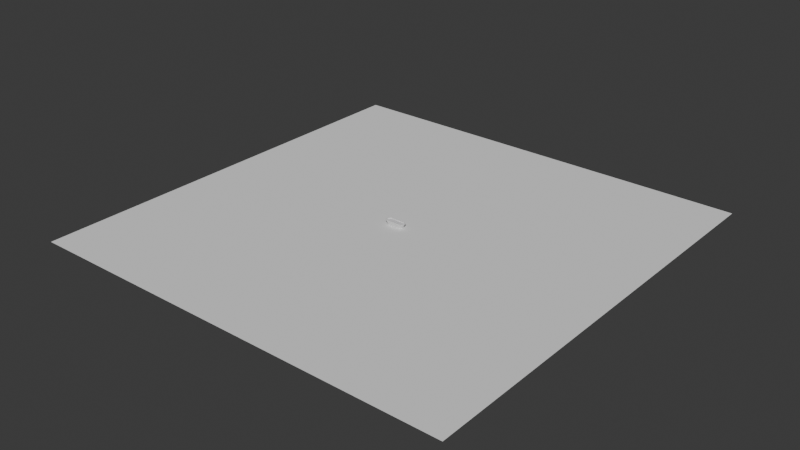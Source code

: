 # Source: dicepoker.blend  (saved by Blender 4.2.66; exported with 4.5.12 LTS)
import bpy
from mathutils import Matrix  # noqa: F401  (used for matrix-valued properties, if any)

bpy.ops.wm.read_factory_settings(use_empty=True)
scene = bpy.context.scene
scene.name = 'Scene'

# ---- collections
col_collection = bpy.data.collections.new('Collection'); scene.collection.children.link(col_collection)

# ---- materials (node trees are filled in below, after node groups)
mat_wood = bpy.data.materials.new('wood')
mat_felt = bpy.data.materials.new('felt')

# ---- material node trees
mat_wood.use_nodes = True; mat_wood.node_tree.nodes.clear()
_N = mat_wood.node_tree.nodes; _L = mat_wood.node_tree.links
n0 = _N.new('ShaderNodeBsdfPrincipled'); n0.name = 'Principled BSDF'; n0.location = (10, 300)
n1 = _N.new('ShaderNodeOutputMaterial'); n1.name = 'Material Output'; n1.location = (300, 300)
_L.new(n0.outputs[0], n1.inputs[0])
n1.is_active_output = True
mat_felt.use_nodes = True; mat_felt.node_tree.nodes.clear()
_N = mat_felt.node_tree.nodes; _L = mat_felt.node_tree.links
n0 = _N.new('ShaderNodeBsdfPrincipled'); n0.name = 'Principled BSDF'; n0.location = (10, 300)
n0.inputs[0].default_value = (0.7905, 0.7803, 0.8007, 1.0)
n1 = _N.new('ShaderNodeOutputMaterial'); n1.name = 'Material Output'; n1.location = (300, 300)
_L.new(n0.outputs[0], n1.inputs[0])
n1.is_active_output = True

# ---- world
world_world = bpy.data.worlds.new('World'); scene.world = world_world
world_world.use_nodes = True; world_world.node_tree.nodes.clear()
_N = world_world.node_tree.nodes; _L = world_world.node_tree.links
n0 = _N.new('ShaderNodeOutputWorld'); n0.name = 'World Output'; n0.location = (300, 300)
n1 = _N.new('ShaderNodeBackground'); n1.name = 'Background'; n1.location = (10, 300)
n1.inputs[0].default_value = (0.05088, 0.05088, 0.05088, 1.0)
_L.new(n1.outputs[0], n0.inputs[0])
n0.is_active_output = True
world_world.color = (0.05088, 0.05088, 0.05088)
world_world.sun_shadow_jitter_overblur = 0.0

# ---- meshes
me_circle_004 = bpy.data.meshes.new('Circle.004')
me_circle_004.from_pydata([(5.484e-05, 1.0, 0.07747), (-2.885, 0.9812, 0.08054), (-3.008, 0.9577, 0.08054), (-3.128, 0.9189, 0.08054), (-3.241, 0.8654, 0.08054), (-3.347, 0.7981, 0.08054), (-3.444, 0.7181, 0.08054), (-3.53, 0.6265, 0.08054), (-3.604, 0.5249, 0.08054), (-3.664, 0.4149, 0.08054), (-3.71, 0.2981, 0.08054), (-3.742, 0.1765, 0.08054), (-3.757, 0.05189, 0.08054), (-3.757, -0.07369, 0.08054), (-3.742, -0.1983, 0.08054), (-3.71, -0.3199, 0.08054), (-3.664, -0.4367, 0.08054), (-3.604, -0.5467, 0.08054), (-3.53, -0.6483, 0.08054), (-3.444, -0.7399, 0.08054), (-3.347, -0.8199, 0.08054), (-3.241, -0.8872, 0.08054), (-3.128, -0.9407, 0.08054), (-3.008, -0.9795, 0.08054), (-2.885, -1.003, 0.08054), (5.484e-05, -1.0, 0.07747), (0.1254, -0.9921, 0.07747), (0.2487, -0.9686, 0.07747), (0.3682, -0.9298, 0.07747), (0.4818, -0.8763, 0.07747), (0.5878, -0.809, 0.07747), (0.6846, -0.729, 0.07747), (0.7706, -0.6374, 0.07747), (0.8444, -0.5358, 0.07747), (0.9049, -0.4258, 0.07747), (0.9511, -0.309, 0.07747), (0.9823, -0.1874, 0.07747), (0.9981, -0.06279, 0.07747), (0.9981, 0.06279, 0.07747), (0.9823, 0.1874, 0.07747), (0.9511, 0.309, 0.07747), (0.9049, 0.4258, 0.07747), (0.8444, 0.5358, 0.07747), (0.7706, 0.6374, 0.07747), (0.6846, 0.729, 0.07747), (0.5878, 0.809, 0.07747), (0.4818, 0.8763, 0.07747), (0.3682, 0.9298, 0.07747), (0.2487, 0.9686, 0.07747), (0.1254, 0.9921, 0.07747), (5.484e-05, 1.0, 0.07747), (-2.885, 0.9812, 0.08054), (-3.008, 0.9577, 0.08054), (-3.128, 0.9189, 0.08054), (-3.241, 0.8654, 0.08054), (-3.347, 0.7981, 0.08054), (-3.444, 0.7181, 0.08054), (-3.53, 0.6265, 0.08054), (-3.604, 0.5249, 0.08054), (-3.664, 0.4149, 0.08054), (-3.71, 0.2981, 0.08054), (-3.742, 0.1765, 0.08054), (-3.757, 0.05189, 0.08054), (-3.757, -0.07369, 0.08054), (-3.742, -0.1983, 0.08054), (-3.71, -0.3199, 0.08054), (-3.664, -0.4367, 0.08054), (-3.604, -0.5467, 0.08054), (-3.53, -0.6483, 0.08054), (-3.444, -0.7399, 0.08054), (-3.347, -0.8199, 0.08054), (-3.241, -0.8872, 0.08054), (-3.128, -0.9407, 0.08054), (-3.008, -0.9795, 0.08054), (-2.885, -1.003, 0.08054), (5.484e-05, -1.0, 0.07747), (0.1254, -0.9921, 0.07747), (0.2487, -0.9686, 0.07747), (0.3682, -0.9298, 0.07747), (0.4818, -0.8763, 0.07747), (0.5878, -0.809, 0.07747), (0.6846, -0.729, 0.07747), (0.7706, -0.6374, 0.07747), (0.8444, -0.5358, 0.07747), (0.9049, -0.4258, 0.07747), (0.9511, -0.309, 0.07747), (0.9823, -0.1874, 0.07747), (0.9981, -0.06279, 0.07747), (0.9981, 0.06279, 0.07747), (0.9823, 0.1874, 0.07747), (0.9511, 0.309, 0.07747), (0.9049, 0.4258, 0.07747), (0.8444, 0.5358, 0.07747), (0.7706, 0.6374, 0.07747), (0.6846, 0.729, 0.07747), (0.5878, 0.809, 0.07747), (0.4818, 0.8763, 0.07747), (0.3682, 0.9298, 0.07747), (0.2487, 0.9686, 0.07747), (0.1254, 0.9921, 0.07747), (-2.87, 0.831, 0.08053), (-0.004179, 0.8497, 0.07747), (-2.971, 0.8118, 0.08051), (-3.072, 0.7789, 0.0805), (-3.169, 0.7335, 0.08049), (-3.259, 0.6763, 0.08047), (-3.341, 0.6083, 0.08046), (-3.414, 0.5305, 0.08046), (-3.477, 0.4442, 0.08045), (-3.528, 0.3508, 0.08044), (-3.567, 0.2516, 0.08044), (-3.594, 0.1483, 0.08043), (-3.607, 0.04243, 0.08043), (-3.607, -0.06424, 0.08043), (-3.594, -0.1701, 0.08043), (-3.567, -0.2734, 0.08044), (-3.528, -0.3726, 0.08044), (-3.477, -0.4661, 0.08045), (-3.414, -0.5524, 0.08046), (-3.341, -0.6301, 0.08046), (-3.259, -0.6981, 0.08047), (-3.169, -0.7553, 0.08049), (-3.072, -0.8007, 0.0805), (-2.971, -0.8337, 0.08051), (-2.871, -0.8527, 0.08053), (-0.004746, -0.8497, 0.07747), (0.1065, -0.8427, 0.07748), (0.2113, -0.8227, 0.0775), (0.3128, -0.7898, 0.07751), (0.4093, -0.7444, 0.07752), (0.4993, -0.6872, 0.07753), (0.5815, -0.6192, 0.07754), (0.6546, -0.5415, 0.07755), (0.7173, -0.4552, 0.07756), (0.7686, -0.3617, 0.07757), (0.8079, -0.2625, 0.07757), (0.8344, -0.1592, 0.07758), (0.8478, -0.05334, 0.07758), (0.8478, 0.05334, 0.07758), (0.8344, 0.1592, 0.07758), (0.8079, 0.2625, 0.07757), (0.7686, 0.3617, 0.07757), (0.7173, 0.4552, 0.07756), (0.6546, 0.5415, 0.07755), (0.5815, 0.6192, 0.07754), (0.4993, 0.6872, 0.07753), (0.4093, 0.7444, 0.07752), (0.3128, 0.7898, 0.07751), (0.2113, 0.8227, 0.0775), (0.1065, 0.8427, 0.07748), (-3.325, 0.7413, 1.323), (-3.404, 0.7263, 1.323), (-3.495, 0.6967, 1.323), (-3.581, 0.6559, 1.323), (-3.662, 0.6045, 1.322), (-3.736, 0.5435, 1.322), (-3.802, 0.4736, 1.322), (-3.858, 0.3961, 1.322), (-3.904, 0.3121, 1.322), (-3.939, 0.2231, 1.322), (-3.963, 0.1303, 1.322), (-3.975, 0.0352, 1.322), (-3.975, -0.06061, 1.322), (-3.963, -0.1557, 1.322), (-3.939, -0.2485, 1.322), (-3.904, -0.3375, 1.322), (-3.858, -0.4215, 1.322), (-3.802, -0.499, 1.322), (-3.736, -0.5689, 1.322), (-3.662, -0.6299, 1.322), (-3.581, -0.6813, 1.323), (-3.495, -0.7221, 1.323), (-3.404, -0.7517, 1.323), (-3.327, -0.7663, 1.323), (0.4038, -0.7624, 1.319), (0.5171, -0.7553, 1.319), (0.6112, -0.7373, 1.319), (0.7023, -0.7077, 1.319), (0.789, -0.6669, 1.319), (0.8699, -0.6156, 1.319), (0.9437, -0.5545, 1.319), (1.009, -0.4847, 1.319), (1.066, -0.4071, 1.319), (1.112, -0.3232, 1.319), (1.147, -0.2341, 1.319), (1.171, -0.1413, 1.319), (1.183, -0.04624, 1.319), (1.183, 0.04957, 1.319), (1.171, 0.1446, 1.319), (1.147, 0.2374, 1.319), (1.112, 0.3265, 1.319), (1.066, 0.4105, 1.319), (1.009, 0.488, 1.319), (0.9437, 0.5578, 1.319), (0.8699, 0.6189, 1.319), (0.789, 0.6702, 1.319), (0.7023, 0.711, 1.319), (0.6112, 0.7406, 1.319), (0.5171, 0.7586, 1.319), (0.4059, 0.7656, 1.319), (-3.325, 0.7413, 1.128), (-3.404, 0.7263, 1.128), (-3.495, 0.6967, 1.128), (-3.582, 0.6559, 1.128), (-3.662, 0.6045, 1.127), (-3.736, 0.5435, 1.127), (-3.802, 0.4736, 1.127), (-3.858, 0.3961, 1.127), (-3.904, 0.3121, 1.127), (-3.94, 0.2231, 1.127), (-3.963, 0.1303, 1.127), (-3.975, 0.0352, 1.127), (-3.975, -0.06061, 1.127), (-3.963, -0.1557, 1.127), (-3.94, -0.2485, 1.127), (-3.904, -0.3375, 1.127), (-3.858, -0.4215, 1.127), (-3.802, -0.499, 1.127), (-3.736, -0.5689, 1.127), (-3.662, -0.6299, 1.127), (-3.582, -0.6813, 1.128), (-3.495, -0.7221, 1.128), (-3.404, -0.7517, 1.128), (-3.327, -0.7663, 1.128), (0.4036, -0.7624, 1.124), (0.5169, -0.7553, 1.124), (0.6111, -0.7373, 1.124), (0.7022, -0.7077, 1.124), (0.7889, -0.6669, 1.124), (0.8698, -0.6156, 1.124), (0.9436, -0.5545, 1.124), (1.009, -0.4847, 1.124), (1.065, -0.4071, 1.124), (1.112, -0.3232, 1.124), (1.147, -0.2341, 1.124), (1.171, -0.1413, 1.124), (1.183, -0.04624, 1.124), (1.183, 0.04957, 1.124), (1.171, 0.1446, 1.124), (1.147, 0.2374, 1.124), (1.112, 0.3265, 1.124), (1.065, 0.4105, 1.124), (1.009, 0.488, 1.124), (0.9436, 0.5578, 1.124), (0.8698, 0.6189, 1.124), (0.7889, 0.6702, 1.124), (0.7022, 0.711, 1.124), (0.6111, 0.7406, 1.124), (0.5169, 0.7586, 1.124), (0.4057, 0.7656, 1.124), (-3.335, 1.083, 1.261), (-3.353, 1.031, 1.323), (-3.347, 1.081, 1.292), (-3.353, 1.062, 1.314), (0.414, 1.055, 1.319), (0.3949, 1.108, 1.257), (0.4121, 1.086, 1.31), (0.4051, 1.105, 1.288), (-3.466, 1.058, 1.261), (-3.476, 1.007, 1.323), (-3.477, 1.056, 1.292), (-3.481, 1.037, 1.314), (-3.599, 1.015, 1.261), (-3.602, 0.9664, 1.323), (-3.609, 1.013, 1.292), (-3.61, 0.9954, 1.314), (-3.724, 0.9564, 1.262), (-3.721, 0.91, 1.323), (-3.734, 0.9544, 1.292), (-3.733, 0.9374, 1.314), (-3.842, 0.8821, 1.262), (-3.833, 0.8392, 1.323), (-3.852, 0.8802, 1.292), (-3.848, 0.8645, 1.315), (-3.949, 0.7937, 1.263), (-3.935, 0.7549, 1.323), (-3.958, 0.7919, 1.293), (-3.953, 0.7777, 1.315), (-4.044, 0.6925, 1.263), (-4.025, 0.6585, 1.323), (-4.053, 0.6909, 1.293), (-4.046, 0.6785, 1.315), (-4.126, 0.5801, 1.264), (-4.103, 0.5515, 1.323), (-4.135, 0.5788, 1.293), (-4.127, 0.5683, 1.315), (-4.193, 0.4584, 1.264), (-4.167, 0.4356, 1.323), (-4.202, 0.4573, 1.293), (-4.192, 0.449, 1.315), (-4.245, 0.3293, 1.264), (-4.215, 0.3127, 1.323), (-4.253, 0.3285, 1.293), (-4.242, 0.3224, 1.315), (-4.279, 0.1947, 1.264), (-4.248, 0.1846, 1.323), (-4.288, 0.1942, 1.293), (-4.276, 0.1905, 1.315), (-4.297, 0.05685, 1.264), (-4.265, 0.05341, 1.323), (-4.305, 0.05665, 1.293), (-4.293, 0.05539, 1.315), (-4.297, -0.08209, 1.264), (-4.265, -0.07882, 1.323), (-4.305, -0.08198, 1.294), (-4.293, -0.08078, 1.315), (-4.279, -0.2199, 1.264), (-4.248, -0.21, 1.323), (-4.288, -0.2195, 1.293), (-4.276, -0.2159, 1.315), (-4.245, -0.3545, 1.264), (-4.215, -0.3381, 1.323), (-4.253, -0.3538, 1.293), (-4.242, -0.3478, 1.315), (-4.193, -0.4837, 1.264), (-4.167, -0.461, 1.323), (-4.202, -0.4827, 1.293), (-4.192, -0.4744, 1.315), (-4.126, -0.6054, 1.264), (-4.103, -0.5769, 1.323), (-4.135, -0.6041, 1.293), (-4.127, -0.5937, 1.315), (-4.044, -0.7177, 1.263), (-4.025, -0.6839, 1.323), (-4.053, -0.7162, 1.293), (-4.046, -0.7039, 1.315), (-3.949, -0.8189, 1.263), (-3.935, -0.7803, 1.323), (-3.958, -0.8172, 1.293), (-3.953, -0.8031, 1.315), (-3.842, -0.9074, 1.262), (-3.833, -0.8646, 1.323), (-3.852, -0.9055, 1.292), (-3.848, -0.8899, 1.315), (-3.724, -0.9817, 1.262), (-3.721, -0.9355, 1.323), (-3.734, -0.9798, 1.292), (-3.733, -0.9628, 1.314), (-3.599, -1.041, 1.261), (-3.602, -0.9918, 1.323), (-3.609, -1.039, 1.292), (-3.61, -1.021, 1.314), (-3.466, -1.084, 1.261), (-3.476, -1.033, 1.323), (-3.477, -1.082, 1.292), (-3.481, -1.063, 1.314), (-3.336, -1.108, 1.261), (-3.354, -1.056, 1.323), (-3.347, -1.106, 1.292), (-3.354, -1.087, 1.314), (0.3942, -1.104, 1.257), (0.413, -1.052, 1.319), (0.4044, -1.102, 1.288), (0.4113, -1.083, 1.31), (0.539, -1.095, 1.257), (0.5534, -1.043, 1.319), (0.5493, -1.093, 1.288), (0.5545, -1.074, 1.31), (0.6755, -1.069, 1.257), (0.6833, -1.018, 1.319), (0.6854, -1.067, 1.288), (0.6883, -1.049, 1.31), (0.8076, -1.026, 1.257), (0.8091, -0.9774, 1.319), (0.8173, -1.024, 1.288), (0.8178, -1.006, 1.311), (0.9334, -0.9674, 1.258), (0.9288, -0.9211, 1.319), (0.9427, -0.9654, 1.288), (0.941, -0.9485, 1.311), (1.051, -0.8931, 1.258), (1.04, -0.8502, 1.319), (1.06, -0.8912, 1.288), (1.056, -0.8755, 1.311), (1.158, -0.8046, 1.259), (1.142, -0.7659, 1.319), (1.167, -0.8029, 1.289), (1.161, -0.7888, 1.311), (1.253, -0.7034, 1.259), (1.233, -0.6695, 1.319), (1.262, -0.7019, 1.289), (1.254, -0.6895, 1.311), (1.335, -0.5911, 1.259), (1.311, -0.5626, 1.319), (1.343, -0.5898, 1.289), (1.334, -0.5793, 1.311), (1.402, -0.4694, 1.26), (1.374, -0.4467, 1.319), (1.41, -0.4683, 1.289), (1.4, -0.46, 1.311), (1.454, -0.3403, 1.26), (1.423, -0.3237, 1.319), (1.461, -0.3395, 1.289), (1.45, -0.3334, 1.311), (1.488, -0.2057, 1.26), (1.456, -0.1957, 1.319), (1.496, -0.2052, 1.289), (1.484, -0.2015, 1.311), (1.506, -0.06788, 1.26), (1.472, -0.06446, 1.319), (1.513, -0.06769, 1.289), (1.501, -0.06643, 1.311), (1.506, 0.07105, 1.26), (1.472, 0.06778, 1.319), (1.513, 0.07093, 1.289), (1.501, 0.06974, 1.311), (1.488, 0.2089, 1.26), (1.456, 0.199, 1.319), (1.496, 0.2085, 1.289), (1.484, 0.2048, 1.311), (1.454, 0.3434, 1.26), (1.423, 0.3271, 1.319), (1.461, 0.3427, 1.289), (1.45, 0.3367, 1.311), (1.402, 0.4726, 1.26), (1.374, 0.45, 1.319), (1.41, 0.4716, 1.289), (1.4, 0.4633, 1.311), (1.335, 0.5943, 1.259), (1.311, 0.5659, 1.319), (1.343, 0.593, 1.289), (1.334, 0.5826, 1.311), (1.253, 0.7066, 1.259), (1.233, 0.6729, 1.319), (1.262, 0.7051, 1.289), (1.254, 0.6928, 1.311), (1.158, 0.8078, 1.259), (1.142, 0.7693, 1.319), (1.167, 0.8062, 1.289), (1.161, 0.7921, 1.311), (1.051, 0.8963, 1.258), (1.04, 0.8536, 1.319), (1.06, 0.8945, 1.288), (1.056, 0.8788, 1.311), (0.9335, 0.9706, 1.258), (0.9288, 0.9244, 1.319), (0.9428, 0.9687, 1.288), (0.941, 0.9518, 1.311), (0.8077, 1.03, 1.257), (0.8091, 0.9807, 1.319), (0.8173, 1.028, 1.288), (0.8178, 1.01, 1.311), (0.6755, 1.072, 1.257), (0.6833, 1.022, 1.319), (0.6854, 1.07, 1.288), (0.6883, 1.052, 1.31), (0.539, 1.098, 1.257), (0.5534, 1.046, 1.319), (0.5493, 1.096, 1.288), (0.5545, 1.077, 1.31), (5.589e-05, 1.0, 0.07896), (-0.002224, 0.921, 3.509e-06), (-7.025e-05, 0.9961, 0.05456), (-0.0004018, 0.9849, 0.03255), (-0.0009063, 0.9674, 0.01508), (-0.001534, 0.9454, 0.003867), (-2.877, 0.9023, 0.002603), (-2.885, 0.9812, 0.08202), (-2.879, 0.9267, 0.006611), (-2.882, 0.9487, 0.01795), (-2.883, 0.9661, 0.03553), (-2.884, 0.9773, 0.0576), (-2.988, 0.8811, 0.003056), (-3.008, 0.9577, 0.08202), (-2.995, 0.9047, 0.006924), (-3.0, 0.9261, 0.01814), (-3.004, 0.943, 0.03561), (-3.007, 0.9539, 0.05762), (-3.098, 0.8453, 0.003049), (-3.128, 0.9189, 0.08202), (-3.107, 0.868, 0.006919), (-3.116, 0.8886, 0.01814), (-3.122, 0.9048, 0.03561), (-3.126, 0.9153, 0.05762), (-3.203, 0.7961, 0.003043), (-3.241, 0.8654, 0.08202), (-3.215, 0.8175, 0.006915), (-3.226, 0.8368, 0.01814), (-3.234, 0.8522, 0.03561), (-3.239, 0.862, 0.05762), (-3.301, 0.7341, 0.003037), (-3.347, 0.7981, 0.08202), (-3.315, 0.7539, 0.00691), (-3.328, 0.7717, 0.01813), (-3.338, 0.7859, 0.03561), (-3.345, 0.795, 0.05762), (-3.39, 0.6604, 0.003031), (-3.444, 0.7181, 0.08202), (-3.407, 0.6782, 0.006907), (-3.422, 0.6943, 0.01813), (-3.434, 0.7071, 0.03561), (-3.441, 0.7152, 0.05762), (-3.469, 0.5761, 0.003026), (-3.53, 0.6265, 0.08202), (-3.488, 0.5917, 0.006903), (-3.505, 0.6057, 0.01813), (-3.518, 0.6169, 0.03561), (-3.527, 0.6241, 0.05762), (-3.537, 0.4825, 0.003021), (-3.604, 0.5249, 0.08202), (-3.558, 0.4956, 0.0069), (-3.576, 0.5074, 0.01813), (-3.591, 0.5168, 0.03561), (-3.601, 0.5228, 0.05762), (-3.593, 0.3812, 0.003018), (-3.664, 0.4149, 0.08202), (-3.615, 0.3916, 0.006897), (-3.635, 0.401, 0.01813), (-3.651, 0.4084, 0.0356), (-3.661, 0.4132, 0.05762), (-3.635, 0.2737, 0.003015), (-3.71, 0.2981, 0.08202), (-3.659, 0.2812, 0.006895), (-3.68, 0.288, 0.01812), (-3.696, 0.2934, 0.0356), (-3.707, 0.2969, 0.05762), (-3.664, 0.1617, 0.003013), (-3.742, 0.1765, 0.08202), (-3.688, 0.1662, 0.006894), (-3.71, 0.1704, 0.01812), (-3.727, 0.1736, 0.0356), (-3.738, 0.1758, 0.05762), (-3.679, 0.04692, 0.003011), (-3.757, 0.05189, 0.08202), (-3.703, 0.04845, 0.006893), (-3.725, 0.04984, 0.01812), (-3.742, 0.05094, 0.0356), (-3.754, 0.05164, 0.05762), (-3.679, -0.06873, 0.003011), (-3.757, -0.07369, 0.08202), (-3.703, -0.07026, 0.006893), (-3.725, -0.07165, 0.01812), (-3.742, -0.07275, 0.0356), (-3.754, -0.07345, 0.05762), (-3.664, -0.1835, 0.003011), (-3.742, -0.1983, 0.08202), (-3.688, -0.188, 0.006893), (-3.71, -0.1922, 0.01812), (-3.727, -0.1955, 0.0356), (-3.738, -0.1976, 0.05762), (-3.635, -0.2955, 0.003013), (-3.71, -0.3199, 0.08202), (-3.659, -0.303, 0.006894), (-3.68, -0.3098, 0.01812), (-3.696, -0.3153, 0.0356), (-3.707, -0.3187, 0.05762), (-3.593, -0.403, 0.003015), (-3.664, -0.4367, 0.08202), (-3.615, -0.4134, 0.006895), (-3.635, -0.4228, 0.01812), (-3.651, -0.4302, 0.0356), (-3.661, -0.435, 0.05762), (-3.537, -0.5043, 0.003018), (-3.604, -0.5467, 0.08202), (-3.558, -0.5174, 0.006897), (-3.576, -0.5293, 0.01813), (-3.591, -0.5386, 0.0356), (-3.601, -0.5447, 0.05762), (-3.469, -0.5979, 0.003021), (-3.53, -0.6483, 0.08202), (-3.488, -0.6135, 0.0069), (-3.505, -0.6275, 0.01813), (-3.518, -0.6387, 0.03561), (-3.527, -0.6459, 0.05762), (-3.39, -0.6822, 0.003026), (-3.444, -0.7399, 0.08202), (-3.407, -0.7, 0.006903), (-3.422, -0.7161, 0.01813), (-3.434, -0.7289, 0.03561), (-3.441, -0.737, 0.05762), (-3.301, -0.7559, 0.003031), (-3.347, -0.8199, 0.08202), (-3.315, -0.7757, 0.006907), (-3.328, -0.7935, 0.01813), (-3.338, -0.8077, 0.03561), (-3.345, -0.8168, 0.05762), (-3.203, -0.8179, 0.003037), (-3.241, -0.8872, 0.08202), (-3.215, -0.8393, 0.00691), (-3.226, -0.8586, 0.01813), (-3.234, -0.874, 0.03561), (-3.239, -0.8838, 0.05762), (-3.098, -0.8671, 0.003043), (-3.128, -0.9407, 0.08202), (-3.107, -0.8899, 0.006915), (-3.116, -0.9104, 0.01814), (-3.122, -0.9266, 0.03561), (-3.126, -0.9371, 0.05762), (-2.988, -0.9029, 0.003049), (-3.008, -0.9795, 0.08202), (-2.995, -0.9265, 0.006919), (-3.0, -0.9479, 0.01814), (-3.004, -0.9649, 0.03561), (-3.007, -0.9757, 0.05762), (-2.877, -0.9241, 0.002621), (-2.885, -1.003, 0.08202), (-2.88, -0.9485, 0.006623), (-2.882, -0.9705, 0.01796), (-2.883, -0.9879, 0.03553), (-2.884, -0.9992, 0.0576), (-0.002523, -0.921, 2.653e-06), (5.589e-05, -1.0, 0.07896), (-0.001741, -0.9454, 0.003866), (-0.001029, -0.9675, 0.01508), (-0.0004588, -0.9849, 0.03255), (-8.487e-05, -0.9961, 0.05456), (0.1154, -0.9136, 3.509e-06), (0.1254, -0.9921, 0.07896), (0.1185, -0.9379, 0.003867), (0.1213, -0.9598, 0.01508), (0.1235, -0.9771, 0.03255), (0.1249, -0.9883, 0.05456), (0.229, -0.892, 1.047e-05), (0.2487, -0.9686, 0.07896), (0.2351, -0.9156, 0.003872), (0.2406, -0.937, 0.01508), (0.245, -0.9539, 0.03255), (0.2478, -0.9648, 0.05456), (0.339, -0.8562, 1.727e-05), (0.3682, -0.9298, 0.07896), (0.348, -0.8789, 0.003876), (0.3561, -0.8995, 0.01509), (0.3626, -0.9157, 0.03255), (0.3667, -0.9262, 0.05456), (0.4436, -0.807, 2.38e-05), (0.4818, -0.8763, 0.07896), (0.4554, -0.8284, 0.003881), (0.4661, -0.8477, 0.01509), (0.4745, -0.8631, 0.03255), (0.4799, -0.8729, 0.05456), (0.5413, -0.745, 2.995e-05), (0.5878, -0.809, 0.07896), (0.5557, -0.7648, 0.003885), (0.5686, -0.7826, 0.01509), (0.5789, -0.7968, 0.03255), (0.5855, -0.8059, 0.05456), (0.6304, -0.6713, 3.563e-05), (0.6846, -0.729, 0.07896), (0.6471, -0.6891, 0.003889), (0.6622, -0.7052, 0.01509), (0.6742, -0.718, 0.03255), (0.6819, -0.7261, 0.05456), (0.7096, -0.587, 4.074e-05), (0.7706, -0.6374, 0.07896), (0.7284, -0.6026, 0.003893), (0.7454, -0.6166, 0.0151), (0.7589, -0.6278, 0.03255), (0.7676, -0.635, 0.05456), (0.7775, -0.4934, 4.522e-05), (0.8444, -0.5358, 0.07896), (0.7982, -0.5065, 0.003896), (0.8168, -0.5184, 0.0151), (0.8316, -0.5277, 0.03256), (0.8411, -0.5338, 0.05456), (0.8332, -0.3921, 4.898e-05), (0.9049, -0.4258, 0.07896), (0.8554, -0.4025, 0.003898), (0.8753, -0.4119, 0.0151), (0.8912, -0.4193, 0.03256), (0.9014, -0.4241, 0.05456), (0.8758, -0.2846, 5.197e-05), (0.9511, -0.309, 0.07896), (0.8991, -0.2921, 0.0039), (0.9201, -0.2989, 0.0151), (0.9367, -0.3043, 0.03256), (0.9474, -0.3078, 0.05456), (0.9046, -0.1726, 5.413e-05), (0.9823, -0.1874, 0.07896), (0.9286, -0.1771, 0.003902), (0.9503, -0.1813, 0.0151), (0.9675, -0.1846, 0.03256), (0.9785, -0.1867, 0.05456), (0.9191, -0.05782, 5.545e-05), (0.9981, -0.06279, 0.07896), (0.9435, -0.05936, 0.003903), (0.9655, -0.06074, 0.0151), (0.983, -0.06184, 0.03256), (0.9942, -0.06255, 0.05456), (0.9191, 0.05782, 5.589e-05), (0.9981, 0.06279, 0.07896), (0.9435, 0.05936, 0.003903), (0.9655, 0.06074, 0.0151), (0.983, 0.06184, 0.03256), (0.9942, 0.06255, 0.05456), (0.9046, 0.1726, 5.545e-05), (0.9823, 0.1874, 0.07896), (0.9286, 0.1771, 0.003903), (0.9503, 0.1813, 0.0151), (0.9675, 0.1846, 0.03256), (0.9785, 0.1867, 0.05456), (0.8758, 0.2846, 5.413e-05), (0.9511, 0.309, 0.07896), (0.8991, 0.2921, 0.003902), (0.9201, 0.2989, 0.0151), (0.9367, 0.3043, 0.03256), (0.9474, 0.3078, 0.05456), (0.8332, 0.3921, 5.197e-05), (0.9049, 0.4258, 0.07896), (0.8554, 0.4025, 0.0039), (0.8753, 0.4119, 0.0151), (0.8912, 0.4193, 0.03256), (0.9014, 0.4241, 0.05456), (0.7775, 0.4934, 4.898e-05), (0.8444, 0.5358, 0.07896), (0.7982, 0.5065, 0.003898), (0.8168, 0.5184, 0.0151), (0.8316, 0.5277, 0.03256), (0.8411, 0.5338, 0.05456), (0.7096, 0.587, 4.522e-05), (0.7706, 0.6374, 0.07896), (0.7284, 0.6026, 0.003896), (0.7454, 0.6166, 0.0151), (0.7589, 0.6278, 0.03256), (0.7676, 0.635, 0.05456), (0.6304, 0.6713, 4.074e-05), (0.6846, 0.729, 0.07896), (0.6471, 0.6891, 0.003893), (0.6622, 0.7052, 0.0151), (0.6742, 0.718, 0.03255), (0.6819, 0.7261, 0.05456), (0.5413, 0.745, 3.563e-05), (0.5878, 0.809, 0.07896), (0.5557, 0.7648, 0.003889), (0.5686, 0.7826, 0.01509), (0.5789, 0.7968, 0.03255), (0.5855, 0.8059, 0.05456), (0.4436, 0.807, 2.995e-05), (0.4818, 0.8763, 0.07896), (0.4554, 0.8284, 0.003885), (0.4661, 0.8477, 0.01509), (0.4745, 0.8631, 0.03255), (0.4799, 0.8729, 0.05456), (0.339, 0.8562, 2.38e-05), (0.3682, 0.9298, 0.07896), (0.348, 0.8789, 0.003881), (0.3561, 0.8995, 0.01509), (0.3626, 0.9157, 0.03255), (0.3667, 0.9262, 0.05456), (0.229, 0.892, 1.727e-05), (0.2487, 0.9686, 0.07896), (0.2351, 0.9156, 0.003876), (0.2406, 0.937, 0.01509), (0.245, 0.9539, 0.03255), (0.2478, 0.9648, 0.05456), (0.1154, 0.9136, 1.047e-05), (0.1254, 0.9921, 0.07896), (0.1185, 0.9379, 0.003872), (0.1213, 0.9598, 0.01508), (0.1235, 0.9771, 0.03255), (0.1249, 0.9883, 0.05456)], [], [(745, 450, 0, 49), (456, 451, 744, 738, 732, 726, 720, 714, 708, 702, 696, 690, 684, 678, 672, 666, 660, 654, 648, 642, 636, 630, 624, 618, 612, 606, 600, 594, 588, 582, 576, 570, 564, 558, 552, 546, 540, 534, 528, 522, 516, 510, 504, 498, 492, 486, 480, 474, 468, 462), (619, 625, 29, 28), (541, 547, 16, 15), (703, 709, 43, 42), (463, 469, 3, 2), (625, 631, 30, 29), (547, 553, 17, 16), (709, 715, 44, 43), (469, 475, 4, 3), (631, 637, 31, 30), (553, 559, 18, 17), (715, 721, 45, 44), (475, 481, 5, 4), (637, 643, 32, 31), (559, 565, 19, 18), (721, 727, 46, 45), (481, 487, 6, 5), (643, 649, 33, 32), (565, 571, 20, 19), (727, 733, 47, 46), (487, 493, 7, 6), (649, 655, 34, 33), (571, 577, 21, 20), (733, 739, 48, 47), (493, 499, 8, 7), (655, 661, 35, 34), (577, 583, 22, 21), (739, 745, 49, 48), (499, 505, 9, 8), (661, 667, 36, 35), (583, 589, 23, 22), (505, 511, 10, 9), (667, 673, 37, 36), (589, 595, 24, 23), (457, 463, 2, 1), (511, 517, 11, 10), (673, 679, 38, 37), (595, 601, 25, 24), (517, 523, 12, 11), (679, 685, 39, 38), (601, 607, 26, 25), (523, 529, 13, 12), (685, 691, 40, 39), (607, 613, 27, 26), (529, 535, 14, 13), (691, 697, 41, 40), (613, 619, 28, 27), (535, 541, 15, 14), (697, 703, 42, 41), (299, 303, 162, 161), (100, 101, 50, 51), (102, 100, 51, 52), (103, 102, 52, 53), (104, 103, 53, 54), (105, 104, 54, 55), (106, 105, 55, 56), (107, 106, 56, 57), (108, 107, 57, 58), (109, 108, 58, 59), (110, 109, 59, 60), (111, 110, 60, 61), (112, 111, 61, 62), (113, 112, 62, 63), (114, 113, 63, 64), (115, 114, 64, 65), (116, 115, 65, 66), (117, 116, 66, 67), (118, 117, 67, 68), (119, 118, 68, 69), (120, 119, 69, 70), (121, 120, 70, 71), (122, 121, 71, 72), (123, 122, 72, 73), (124, 123, 73, 74), (125, 124, 74, 75), (126, 125, 75, 76), (127, 126, 76, 77), (128, 127, 77, 78), (129, 128, 78, 79), (130, 129, 79, 80), (131, 130, 80, 81), (132, 131, 81, 82), (133, 132, 82, 83), (134, 133, 83, 84), (135, 134, 84, 85), (136, 135, 85, 86), (137, 136, 86, 87), (138, 137, 87, 88), (139, 138, 88, 89), (140, 139, 89, 90), (141, 140, 90, 91), (142, 141, 91, 92), (143, 142, 92, 93), (144, 143, 93, 94), (145, 144, 94, 95), (146, 145, 95, 96), (147, 146, 96, 97), (148, 147, 97, 98), (149, 148, 98, 99), (101, 149, 99, 50), (151, 152, 202, 201), (407, 411, 189, 188), (355, 359, 176, 175), (303, 307, 163, 162), (411, 415, 190, 189), (359, 363, 177, 176), (307, 311, 164, 163), (415, 419, 191, 190), (251, 259, 151, 150), (363, 367, 178, 177), (311, 315, 165, 164), (419, 423, 192, 191), (447, 254, 199, 198), (367, 371, 179, 178), (315, 319, 166, 165), (423, 427, 193, 192), (263, 267, 153, 152), (371, 375, 180, 179), (319, 323, 167, 166), (427, 431, 194, 193), (267, 271, 154, 153), (375, 379, 181, 180), (323, 327, 168, 167), (431, 435, 195, 194), (271, 275, 155, 154), (379, 383, 182, 181), (327, 331, 169, 168), (435, 439, 196, 195), (275, 279, 156, 155), (383, 387, 183, 182), (331, 335, 170, 169), (439, 443, 197, 196), (279, 283, 157, 156), (387, 391, 184, 183), (335, 339, 171, 170), (443, 447, 198, 197), (283, 287, 158, 157), (391, 395, 185, 184), (339, 343, 172, 171), (287, 291, 159, 158), (395, 399, 186, 185), (343, 347, 173, 172), (259, 263, 152, 151), (291, 295, 160, 159), (399, 403, 187, 186), (347, 351, 174, 173), (295, 299, 161, 160), (403, 407, 188, 187), (351, 355, 175, 174), (100, 102, 258, 250), (102, 103, 262, 258), (103, 104, 266, 262), (104, 105, 270, 266), (105, 106, 274, 270), (106, 107, 278, 274), (107, 108, 282, 278), (108, 109, 286, 282), (109, 110, 290, 286), (110, 111, 294, 290), (111, 112, 298, 294), (112, 113, 302, 298), (113, 114, 306, 302), (114, 115, 310, 306), (115, 116, 314, 310), (116, 117, 318, 314), (117, 118, 322, 318), (118, 119, 326, 322), (119, 120, 330, 326), (120, 121, 334, 330), (121, 122, 338, 334), (122, 123, 342, 338), (123, 124, 346, 342), (124, 125, 350, 346), (125, 126, 354, 350), (126, 127, 358, 354), (127, 128, 362, 358), (128, 129, 366, 362), (129, 130, 370, 366), (130, 131, 374, 370), (131, 132, 378, 374), (132, 133, 382, 378), (133, 134, 386, 382), (134, 135, 390, 386), (135, 136, 394, 390), (136, 137, 398, 394), (137, 138, 402, 398), (138, 139, 406, 402), (139, 140, 410, 406), (140, 141, 414, 410), (141, 142, 418, 414), (142, 143, 422, 418), (143, 144, 426, 422), (144, 145, 430, 426), (145, 146, 434, 430), (146, 147, 438, 434), (147, 148, 442, 438), (148, 149, 446, 442), (149, 101, 255, 446), (101, 100, 250, 255), (200, 201, 202, 203, 204, 205, 206, 207, 208, 209, 210, 211, 212, 213, 214, 215, 216, 217, 218, 219, 220, 221, 222, 223, 224, 225, 226, 227, 228, 229, 230, 231, 232, 233, 234, 235, 236, 237, 238, 239, 240, 241, 242, 243, 244, 245, 246, 247, 248, 249), (178, 179, 229, 228), (165, 166, 216, 215), (192, 193, 243, 242), (152, 153, 203, 202), (179, 180, 230, 229), (166, 167, 217, 216), (193, 194, 244, 243), (153, 154, 204, 203), (180, 181, 231, 230), (167, 168, 218, 217), (194, 195, 245, 244), (154, 155, 205, 204), (181, 182, 232, 231), (168, 169, 219, 218), (195, 196, 246, 245), (155, 156, 206, 205), (182, 183, 233, 232), (169, 170, 220, 219), (196, 197, 247, 246), (156, 157, 207, 206), (183, 184, 234, 233), (170, 171, 221, 220), (197, 198, 248, 247), (157, 158, 208, 207), (184, 185, 235, 234), (171, 172, 222, 221), (198, 199, 249, 248), (158, 159, 209, 208), (185, 186, 236, 235), (172, 173, 223, 222), (159, 160, 210, 209), (186, 187, 237, 236), (173, 174, 224, 223), (160, 161, 211, 210), (187, 188, 238, 237), (174, 175, 225, 224), (161, 162, 212, 211), (188, 189, 239, 238), (175, 176, 226, 225), (162, 163, 213, 212), (189, 190, 240, 239), (150, 151, 201, 200), (176, 177, 227, 226), (163, 164, 214, 213), (190, 191, 241, 240), (199, 150, 200, 249), (177, 178, 228, 227), (164, 165, 215, 214), (191, 192, 242, 241), (251, 254, 256, 253), (253, 256, 257, 252), (252, 257, 255, 250), (259, 251, 253, 261), (261, 253, 252, 260), (260, 252, 250, 258), (263, 259, 261, 265), (265, 261, 260, 264), (264, 260, 258, 262), (267, 263, 265, 269), (269, 265, 264, 268), (268, 264, 262, 266), (271, 267, 269, 273), (273, 269, 268, 272), (272, 268, 266, 270), (275, 271, 273, 277), (277, 273, 272, 276), (276, 272, 270, 274), (279, 275, 277, 281), (281, 277, 276, 280), (280, 276, 274, 278), (283, 279, 281, 285), (285, 281, 280, 284), (284, 280, 278, 282), (287, 283, 285, 289), (289, 285, 284, 288), (288, 284, 282, 286), (291, 287, 289, 293), (293, 289, 288, 292), (292, 288, 286, 290), (295, 291, 293, 297), (297, 293, 292, 296), (296, 292, 290, 294), (299, 295, 297, 301), (301, 297, 296, 300), (300, 296, 294, 298), (303, 299, 301, 305), (305, 301, 300, 304), (304, 300, 298, 302), (307, 303, 305, 309), (309, 305, 304, 308), (308, 304, 302, 306), (311, 307, 309, 313), (313, 309, 308, 312), (312, 308, 306, 310), (315, 311, 313, 317), (317, 313, 312, 316), (316, 312, 310, 314), (319, 315, 317, 321), (321, 317, 316, 320), (320, 316, 314, 318), (323, 319, 321, 325), (325, 321, 320, 324), (324, 320, 318, 322), (327, 323, 325, 329), (329, 325, 324, 328), (328, 324, 322, 326), (331, 327, 329, 333), (333, 329, 328, 332), (332, 328, 326, 330), (335, 331, 333, 337), (337, 333, 332, 336), (336, 332, 330, 334), (339, 335, 337, 341), (341, 337, 336, 340), (340, 336, 334, 338), (343, 339, 341, 345), (345, 341, 340, 344), (344, 340, 338, 342), (347, 343, 345, 349), (349, 345, 344, 348), (348, 344, 342, 346), (351, 347, 349, 353), (353, 349, 348, 352), (352, 348, 346, 350), (355, 351, 353, 357), (357, 353, 352, 356), (356, 352, 350, 354), (359, 355, 357, 361), (361, 357, 356, 360), (360, 356, 354, 358), (363, 359, 361, 365), (365, 361, 360, 364), (364, 360, 358, 362), (367, 363, 365, 369), (369, 365, 364, 368), (368, 364, 362, 366), (371, 367, 369, 373), (373, 369, 368, 372), (372, 368, 366, 370), (375, 371, 373, 377), (377, 373, 372, 376), (376, 372, 370, 374), (379, 375, 377, 381), (381, 377, 376, 380), (380, 376, 374, 378), (383, 379, 381, 385), (385, 381, 380, 384), (384, 380, 378, 382), (387, 383, 385, 389), (389, 385, 384, 388), (388, 384, 382, 386), (391, 387, 389, 393), (393, 389, 388, 392), (392, 388, 386, 390), (395, 391, 393, 397), (397, 393, 392, 396), (396, 392, 390, 394), (399, 395, 397, 401), (401, 397, 396, 400), (400, 396, 394, 398), (403, 399, 401, 405), (405, 401, 400, 404), (404, 400, 398, 402), (407, 403, 405, 409), (409, 405, 404, 408), (408, 404, 402, 406), (411, 407, 409, 413), (413, 409, 408, 412), (412, 408, 406, 410), (415, 411, 413, 417), (417, 413, 412, 416), (416, 412, 410, 414), (419, 415, 417, 421), (421, 417, 416, 420), (420, 416, 414, 418), (423, 419, 421, 425), (425, 421, 420, 424), (424, 420, 418, 422), (427, 423, 425, 429), (429, 425, 424, 428), (428, 424, 422, 426), (431, 427, 429, 433), (433, 429, 428, 432), (432, 428, 426, 430), (435, 431, 433, 437), (437, 433, 432, 436), (436, 432, 430, 434), (439, 435, 437, 441), (441, 437, 436, 440), (440, 436, 434, 438), (443, 439, 441, 445), (445, 441, 440, 444), (444, 440, 438, 442), (447, 443, 445, 449), (449, 445, 444, 448), (448, 444, 442, 446), (254, 447, 449, 256), (256, 449, 448, 257), (257, 448, 446, 255), (254, 251, 150, 199), (457, 450, 452, 461), (461, 452, 453, 460), (460, 453, 454, 459), (459, 454, 455, 458), (458, 455, 451, 456), (463, 457, 461, 467), (467, 461, 460, 466), (466, 460, 459, 465), (465, 459, 458, 464), (464, 458, 456, 462), (469, 463, 467, 473), (473, 467, 466, 472), (472, 466, 465, 471), (471, 465, 464, 470), (470, 464, 462, 468), (475, 469, 473, 479), (479, 473, 472, 478), (478, 472, 471, 477), (477, 471, 470, 476), (476, 470, 468, 474), (481, 475, 479, 485), (485, 479, 478, 484), (484, 478, 477, 483), (483, 477, 476, 482), (482, 476, 474, 480), (487, 481, 485, 491), (491, 485, 484, 490), (490, 484, 483, 489), (489, 483, 482, 488), (488, 482, 480, 486), (493, 487, 491, 497), (497, 491, 490, 496), (496, 490, 489, 495), (495, 489, 488, 494), (494, 488, 486, 492), (499, 493, 497, 503), (503, 497, 496, 502), (502, 496, 495, 501), (501, 495, 494, 500), (500, 494, 492, 498), (505, 499, 503, 509), (509, 503, 502, 508), (508, 502, 501, 507), (507, 501, 500, 506), (506, 500, 498, 504), (511, 505, 509, 515), (515, 509, 508, 514), (514, 508, 507, 513), (513, 507, 506, 512), (512, 506, 504, 510), (517, 511, 515, 521), (521, 515, 514, 520), (520, 514, 513, 519), (519, 513, 512, 518), (518, 512, 510, 516), (523, 517, 521, 527), (527, 521, 520, 526), (526, 520, 519, 525), (525, 519, 518, 524), (524, 518, 516, 522), (529, 523, 527, 533), (533, 527, 526, 532), (532, 526, 525, 531), (531, 525, 524, 530), (530, 524, 522, 528), (535, 529, 533, 539), (539, 533, 532, 538), (538, 532, 531, 537), (537, 531, 530, 536), (536, 530, 528, 534), (541, 535, 539, 545), (545, 539, 538, 544), (544, 538, 537, 543), (543, 537, 536, 542), (542, 536, 534, 540), (547, 541, 545, 551), (551, 545, 544, 550), (550, 544, 543, 549), (549, 543, 542, 548), (548, 542, 540, 546), (553, 547, 551, 557), (557, 551, 550, 556), (556, 550, 549, 555), (555, 549, 548, 554), (554, 548, 546, 552), (559, 553, 557, 563), (563, 557, 556, 562), (562, 556, 555, 561), (561, 555, 554, 560), (560, 554, 552, 558), (565, 559, 563, 569), (569, 563, 562, 568), (568, 562, 561, 567), (567, 561, 560, 566), (566, 560, 558, 564), (571, 565, 569, 575), (575, 569, 568, 574), (574, 568, 567, 573), (573, 567, 566, 572), (572, 566, 564, 570), (577, 571, 575, 581), (581, 575, 574, 580), (580, 574, 573, 579), (579, 573, 572, 578), (578, 572, 570, 576), (583, 577, 581, 587), (587, 581, 580, 586), (586, 580, 579, 585), (585, 579, 578, 584), (584, 578, 576, 582), (589, 583, 587, 593), (593, 587, 586, 592), (592, 586, 585, 591), (591, 585, 584, 590), (590, 584, 582, 588), (595, 589, 593, 599), (599, 593, 592, 598), (598, 592, 591, 597), (597, 591, 590, 596), (596, 590, 588, 594), (601, 595, 599, 605), (605, 599, 598, 604), (604, 598, 597, 603), (603, 597, 596, 602), (602, 596, 594, 600), (607, 601, 605, 611), (611, 605, 604, 610), (610, 604, 603, 609), (609, 603, 602, 608), (608, 602, 600, 606), (613, 607, 611, 617), (617, 611, 610, 616), (616, 610, 609, 615), (615, 609, 608, 614), (614, 608, 606, 612), (619, 613, 617, 623), (623, 617, 616, 622), (622, 616, 615, 621), (621, 615, 614, 620), (620, 614, 612, 618), (625, 619, 623, 629), (629, 623, 622, 628), (628, 622, 621, 627), (627, 621, 620, 626), (626, 620, 618, 624), (631, 625, 629, 635), (635, 629, 628, 634), (634, 628, 627, 633), (633, 627, 626, 632), (632, 626, 624, 630), (637, 631, 635, 641), (641, 635, 634, 640), (640, 634, 633, 639), (639, 633, 632, 638), (638, 632, 630, 636), (643, 637, 641, 647), (647, 641, 640, 646), (646, 640, 639, 645), (645, 639, 638, 644), (644, 638, 636, 642), (649, 643, 647, 653), (653, 647, 646, 652), (652, 646, 645, 651), (651, 645, 644, 650), (650, 644, 642, 648), (655, 649, 653, 659), (659, 653, 652, 658), (658, 652, 651, 657), (657, 651, 650, 656), (656, 650, 648, 654), (661, 655, 659, 665), (665, 659, 658, 664), (664, 658, 657, 663), (663, 657, 656, 662), (662, 656, 654, 660), (667, 661, 665, 671), (671, 665, 664, 670), (670, 664, 663, 669), (669, 663, 662, 668), (668, 662, 660, 666), (673, 667, 671, 677), (677, 671, 670, 676), (676, 670, 669, 675), (675, 669, 668, 674), (674, 668, 666, 672), (679, 673, 677, 683), (683, 677, 676, 682), (682, 676, 675, 681), (681, 675, 674, 680), (680, 674, 672, 678), (685, 679, 683, 689), (689, 683, 682, 688), (688, 682, 681, 687), (687, 681, 680, 686), (686, 680, 678, 684), (691, 685, 689, 695), (695, 689, 688, 694), (694, 688, 687, 693), (693, 687, 686, 692), (692, 686, 684, 690), (697, 691, 695, 701), (701, 695, 694, 700), (700, 694, 693, 699), (699, 693, 692, 698), (698, 692, 690, 696), (703, 697, 701, 707), (707, 701, 700, 706), (706, 700, 699, 705), (705, 699, 698, 704), (704, 698, 696, 702), (709, 703, 707, 713), (713, 707, 706, 712), (712, 706, 705, 711), (711, 705, 704, 710), (710, 704, 702, 708), (715, 709, 713, 719), (719, 713, 712, 718), (718, 712, 711, 717), (717, 711, 710, 716), (716, 710, 708, 714), (721, 715, 719, 725), (725, 719, 718, 724), (724, 718, 717, 723), (723, 717, 716, 722), (722, 716, 714, 720), (727, 721, 725, 731), (731, 725, 724, 730), (730, 724, 723, 729), (729, 723, 722, 728), (728, 722, 720, 726), (733, 727, 731, 737), (737, 731, 730, 736), (736, 730, 729, 735), (735, 729, 728, 734), (734, 728, 726, 732), (739, 733, 737, 743), (743, 737, 736, 742), (742, 736, 735, 741), (741, 735, 734, 740), (740, 734, 732, 738), (745, 739, 743, 749), (749, 743, 742, 748), (748, 742, 741, 747), (747, 741, 740, 746), (746, 740, 738, 744), (450, 745, 749, 452), (452, 749, 748, 453), (453, 748, 747, 454), (454, 747, 746, 455), (455, 746, 744, 451), (450, 457, 1, 0)])
me_circle_004.polygons.foreach_set('material_index', [0, 0, 0, 0, 0, 0, 0, 0, 0, 0, 0, 0, 0, 0, 0, 0, 0, 0, 0, 0, 0, 0, 0, 0, 0, 0, 0, 0, 0, 0, 0, 0, 0, 0, 0, 0, 0, 0, 0, 0, 0, 0, 0, 0, 0, 0, 0, 0, 0, 0, 0, 0, 0, 0, 0, 0, 0, 0, 0, 0, 0, 0, 0, 0, 0, 0, 0, 0, 0, 0, 0, 0, 0, 0, 0, 0, 0, 0, 0, 0, 0, 0, 0, 0, 0, 0, 0, 0, 0, 0, 0, 0, 0, 0, 0, 0, 0, 0, 0, 0, 0, 0, 0, 0, 0, 0, 0, 0, 0, 0, 0, 0, 0, 0, 0, 0, 0, 0, 0, 0, 0, 0, 0, 0, 0, 0, 0, 0, 0, 0, 0, 0, 0, 0, 0, 0, 0, 0, 0, 0, 0, 0, 0, 0, 0, 0, 0, 0, 0, 0, 0, 0, 0, 0, 0, 0, 0, 0, 0, 0, 0, 0, 0, 0, 0, 0, 0, 0, 0, 0, 0, 0, 0, 0, 0, 0, 0, 0, 0, 0, 0, 0, 0, 0, 0, 0, 0, 0, 0, 0, 0, 0, 0, 0, 0, 0, 0, 0, 0, 0, 1, 0, 0, 0, 0, 0, 0, 0, 0, 0, 0, 0, 0, 0, 0, 0, 0, 0, 0, 0, 0, 0, 0, 0, 0, 0, 0, 0, 0, 0, 0, 0, 0, 0, 0, 0, 0, 0, 0, 0, 0, 0, 0, 0, 0, 0, 0, 0, 0, 0, 0, 0, 0, 0, 0, 0, 0, 0, 0, 0, 0, 0, 0, 0, 0, 0, 0, 0, 0, 0, 0, 0, 0, 0, 0, 0, 0, 0, 0, 0, 0, 0, 0, 0, 0, 0, 0, 0, 0, 0, 0, 0, 0, 0, 0, 0, 0, 0, 0, 0, 0, 0, 0, 0, 0, 0, 0, 0, 0, 0, 0, 0, 0, 0, 0, 0, 0, 0, 0, 0, 0, 0, 0, 0, 0, 0, 0, 0, 0, 0, 0, 0, 0, 0, 0, 0, 0, 0, 0, 0, 0, 0, 0, 0, 0, 0, 0, 0, 0, 0, 0, 0, 0, 0, 0, 0, 0, 0, 0, 0, 0, 0, 0, 0, 0, 0, 0, 0, 0, 0, 0, 0, 0, 0, 0, 0, 0, 0, 0, 0, 0, 0, 0, 0, 0, 0, 0, 0, 0, 0, 0, 0, 0, 0, 0, 0, 0, 0, 0, 0, 0, 0, 0, 0, 0, 0, 0, 0, 0, 0, 0, 0, 0, 0, 0, 0, 0, 0, 0, 0, 0, 0, 0, 0, 0, 0, 0, 0, 0, 0, 0, 0, 0, 0, 0, 0, 0, 0, 0, 0, 0, 0, 0, 0, 0, 0, 0, 0, 0, 0, 0, 0, 0, 0, 0, 0, 0, 0, 0, 0, 0, 0, 0, 0, 0, 0, 0, 0, 0, 0, 0, 0, 0, 0, 0, 0, 0, 0, 0, 0, 0, 0, 0, 0, 0, 0, 0, 0, 0, 0, 0, 0, 0, 0, 0, 0, 0, 0, 0, 0, 0, 0, 0, 0, 0, 0, 0, 0, 0, 0, 0, 0, 0, 0, 0, 0, 0, 0, 0, 0, 0, 0, 0, 0, 0, 0, 0, 0, 0, 0, 0, 0, 0, 0, 0, 0, 0, 0, 0, 0, 0, 0, 0, 0, 0, 0, 0, 0, 0, 0, 0, 0, 0, 0, 0, 0, 0, 0, 0, 0, 0, 0, 0, 0, 0, 0, 0, 0, 0, 0, 0, 0, 0, 0, 0, 0, 0, 0, 0, 0, 0, 0, 0, 0, 0, 0, 0, 0, 0, 0, 0, 0, 0, 0, 0, 0, 0, 0, 0, 0, 0, 0, 0, 0, 0, 0, 0, 0, 0, 0, 0, 0, 0, 0, 0, 0, 0, 0, 0, 0, 0, 0, 0, 0, 0, 0, 0, 0, 0, 0, 0, 0, 0, 0, 0, 0, 0, 0, 0, 0, 0, 0, 0, 0, 0, 0, 0, 0, 0, 0, 0, 0])
_uv = me_circle_004.uv_layers.new(name='UVMap')
_uv.uv.foreach_set('vector', [0.0, 0.0, 0.0, 0.0, 0.0, 0.0, 0.0, 0.0, 0.0, 0.0, 0.0, 0.0, 0.0, 0.0, 0.0, 0.0, 0.0, 0.0, 0.0, 0.0, 0.0, 0.0, 0.0, 0.0, 0.0, 0.0, 0.0, 0.0, 0.0, 0.0, 0.0, 0.0, 0.0, 0.0, 0.0, 0.0, 0.0, 0.0, 0.0, 0.0, 0.0, 0.0, 0.0, 0.0, 0.0, 0.0, 0.0, 0.0, 0.0, 0.0, 0.0, 0.0, 0.0, 0.0, 0.0, 0.0, 0.0, 0.0, 0.0, 0.0, 0.0, 0.0, 0.0, 0.0, 0.0, 0.0, 0.0, 0.0, 0.0, 0.0, 0.0, 0.0, 0.0, 0.0, 0.0, 0.0, 0.0, 0.0, 0.0, 0.0, 0.0, 0.0, 0.0, 0.0, 0.0, 0.0, 0.0, 0.0, 0.0, 0.0, 0.0, 0.0, 0.0, 0.0, 0.0, 0.0, 0.0, 0.0, 0.0, 0.0, 0.0, 0.0, 0.0, 0.0, 0.0, 0.0, 0.0, 0.0, 0.0, 0.0, 0.0, 0.0, 0.0, 0.0, 0.0, 0.0, 0.0, 0.0, 0.0, 0.0, 0.0, 0.0, 0.0, 0.0, 0.0, 0.0, 0.0, 0.0, 0.0, 0.0, 0.0, 0.0, 0.0, 0.0, 0.0, 0.0, 0.0, 0.0, 0.0, 0.0, 0.0, 0.0, 0.0, 0.0, 0.0, 0.0, 0.0, 0.0, 0.0, 0.0, 0.0, 0.0, 0.0, 0.0, 0.0, 0.0, 0.0, 0.0, 0.0, 0.0, 0.0, 0.0, 0.0, 0.0, 0.0, 0.0, 0.0, 0.0, 0.0, 0.0, 0.0, 0.0, 0.0, 0.0, 0.0, 0.0, 0.0, 0.0, 0.0, 0.0, 0.0, 0.0, 0.0, 0.0, 0.0, 0.0, 0.0, 0.0, 0.0, 0.0, 0.0, 0.0, 0.0, 0.0, 0.0, 0.0, 0.0, 0.0, 0.0, 0.0, 0.0, 0.0, 0.0, 0.0, 0.0, 0.0, 0.0, 0.0, 0.0, 0.0, 0.0, 0.0, 0.0, 0.0, 0.0, 0.0, 0.0, 0.0, 0.0, 0.0, 0.0, 0.0, 0.0, 0.0, 0.0, 0.0, 0.0, 0.0, 0.0, 0.0, 0.0, 0.0, 0.0, 0.0, 0.0, 0.0, 0.0, 0.0, 0.0, 0.0, 0.0, 0.0, 0.0, 0.0, 0.0, 0.0, 0.0, 0.0, 0.0, 0.0, 0.0, 0.0, 0.0, 0.0, 0.0, 0.0, 0.0, 0.0, 0.0, 0.0, 0.0, 0.0, 0.0, 0.0, 0.0, 0.0, 0.0, 0.0, 0.0, 0.0, 0.0, 0.0, 0.0, 0.0, 0.0, 0.0, 0.0, 0.0, 0.0, 0.0, 0.0, 0.0, 0.0, 0.0, 0.0, 0.0, 0.0, 0.0, 0.0, 0.0, 0.0, 0.0, 0.0, 0.0, 0.0, 0.0, 0.0, 0.0, 0.0, 0.0, 0.0, 0.0, 0.0, 0.0, 0.0, 0.0, 0.0, 0.0, 0.0, 0.0, 0.0, 0.0, 0.0, 0.0, 0.0, 0.0, 0.0, 0.0, 0.0, 0.0, 0.0, 0.0, 0.0, 0.0, 0.0, 0.0, 0.0, 0.0, 0.0, 0.0, 0.0, 0.0, 0.0, 0.0, 0.0, 0.0, 0.0, 0.0, 0.0, 0.0, 0.0, 0.0, 0.0, 0.0, 0.0, 0.0, 0.0, 0.0, 0.0, 0.0, 0.0, 0.0, 0.0, 0.0, 0.0, 0.0, 0.0, 0.0, 0.0, 0.0, 0.0, 0.0, 0.0, 0.0, 0.0, 0.0, 0.0, 0.0, 0.0, 0.0, 0.0, 0.0, 0.0, 0.0, 0.0, 0.0, 0.0, 0.0, 0.0, 0.0, 0.0, 0.0, 0.0, 0.0, 0.0, 0.0, 0.0, 0.0, 0.0, 0.0, 0.0, 0.0, 0.0, 0.0, 0.0, 0.0, 0.0, 0.0, 0.0, 0.0, 0.0, 0.0, 0.0, 0.0, 0.0, 0.0, 0.0, 0.0, 0.0, 0.0, 0.0, 0.0, 0.0, 0.0, 0.0, 0.0, 0.0, 0.0, 0.0, 0.0, 0.0, 0.0, 0.0, 0.0, 0.0, 0.0, 0.0, 0.0, 0.0, 0.0, 0.0, 0.0, 0.0, 0.0, 0.0, 0.0, 0.0, 0.0, 0.0, 0.0, 0.0, 0.0, 0.0, 0.0, 0.0, 0.0, 0.0, 0.0, 0.0, 0.0, 0.0, 0.0, 0.0, 0.0, 0.0, 0.0, 0.0, 0.0, 0.0, 0.0, 0.0, 0.0, 0.0, 0.0, 0.0, 0.0, 0.0, 0.0, 0.0, 0.0, 0.0, 0.0, 0.0, 0.0, 0.0, 0.0, 0.0, 0.0, 0.0, 0.0, 0.0, 0.0, 0.0, 0.0, 0.0, 0.0, 0.0, 0.0, 0.0, 0.0, 0.0, 0.0, 0.0, 0.0, 0.0, 0.0, 0.0, 0.0, 0.0, 0.0, 0.0, 0.0, 0.0, 0.0, 0.0, 0.0, 0.0, 0.0, 0.0, 0.0, 0.0, 0.0, 0.0, 0.0, 0.0, 0.0, 0.0, 0.0, 0.0, 0.0, 0.0, 0.0, 0.0, 0.0, 0.0, 0.0, 0.0, 0.0, 0.0, 0.0, 0.0, 0.0, 0.0, 0.0, 0.0, 0.0, 0.0, 0.0, 0.0, 0.0, 0.0, 0.0, 0.0, 0.0, 0.0, 0.0, 0.0, 0.0, 0.0, 0.0, 0.0, 0.0, 0.0, 0.0, 0.0, 0.0, 0.0, 0.0, 0.0, 0.0, 0.0, 0.0, 0.0, 0.0, 0.0, 0.0, 0.0, 0.0, 0.0, 0.0, 0.0, 0.0, 0.0, 0.0, 0.0, 0.0, 0.0, 0.0, 0.0, 0.0, 0.0, 0.0, 0.0, 0.0, 0.0, 0.0, 0.0, 0.0, 0.0, 0.0, 0.0, 0.0, 0.0, 0.0, 0.0, 0.0, 0.0, 0.0, 0.0, 0.0, 0.0, 0.0, 0.0, 0.0, 0.0, 0.0, 0.0, 0.0, 0.0, 0.0, 0.0, 0.0, 0.0, 0.0, 0.0, 0.0, 0.0, 0.0, 0.0, 0.0, 0.0, 0.0, 0.0, 0.0, 0.0, 0.0, 0.0, 0.0, 0.0, 0.0, 0.0, 0.0, 0.0, 0.0, 0.0, 0.0, 0.0, 0.0, 0.0, 0.0, 0.0, 0.0, 0.0, 0.0, 0.0, 0.0, 0.0, 0.0, 0.0, 0.0, 0.0, 0.0, 0.0, 0.0, 0.0, 0.0, 0.0, 0.0, 0.0, 0.0, 0.0, 0.0, 0.0, 0.0, 0.0, 0.0, 0.0, 0.0, 0.0, 0.0, 0.0, 0.0, 0.0, 0.0, 0.0, 0.0, 0.0, 0.0, 0.0, 0.0, 0.0, 0.0, 0.0, 0.0, 0.0, 0.0, 0.0, 0.0, 0.0, 0.0, 0.0, 0.0, 0.0, 0.0, 0.0, 0.0, 0.0, 0.0, 0.0, 0.0, 0.0, 0.0, 0.0, 0.0, 0.0, 0.0, 0.0, 0.0, 0.0, 0.0, 0.0, 0.0, 0.0, 0.0, 0.0, 0.0, 0.0, 0.0, 0.0, 0.0, 0.0, 0.0, 0.0, 0.0, 0.0, 0.0, 0.0, 0.0, 0.0, 0.0, 0.0, 0.0, 0.0, 0.0, 0.0, 0.0, 0.0, 0.0, 0.0, 0.0, 0.0, 0.0, 0.0, 0.0, 0.0, 0.0, 0.0, 0.0, 0.0, 0.0, 0.0, 0.0, 0.0, 0.0, 0.0, 0.0, 0.0, 0.0, 0.0, 0.0, 0.0, 0.0, 0.0, 0.0, 0.0, 0.0, 0.0, 0.0, 0.0, 0.0, 0.0, 0.0, 0.0, 0.0, 0.0, 0.0, 0.0, 0.0, 0.0, 0.0, 0.0, 0.0, 0.0, 0.0, 0.0, 0.0, 0.0, 0.0, 0.0, 0.0, 0.0, 0.0, 0.0, 0.0, 0.0, 0.0, 0.0, 0.0, 0.0, 0.0, 0.0, 0.0, 0.0, 0.0, 0.0, 0.0, 0.0, 0.0, 0.0, 0.0, 0.0, 0.0, 0.0, 0.0, 0.0, 0.0, 0.0, 0.0, 0.0, 0.0, 0.0, 0.0, 0.0, 0.0, 0.0, 0.0, 0.0, 0.0, 0.0, 0.0, 0.0, 0.0, 0.0, 0.0, 0.0, 0.0, 0.0, 0.0, 0.0, 0.0, 0.0, 0.0, 0.0, 0.0, 0.0, 0.0, 0.0, 0.0, 0.0, 0.0, 0.0, 0.0, 0.0, 0.0, 0.0, 0.0, 0.0, 0.0, 0.0, 0.0, 0.0, 0.0, 0.0, 0.0, 0.0, 0.0, 0.0, 0.0, 0.0, 0.0, 0.0, 0.0, 0.0, 0.0, 0.0, 0.0, 0.0, 0.0, 0.0, 0.0, 0.0, 0.0, 0.0, 0.0, 0.0, 0.0, 0.0, 0.0, 0.0, 0.0, 0.0, 0.0, 0.0, 0.0, 0.0, 0.0, 0.0, 0.0, 0.0, 0.0, 0.0, 0.0, 0.0, 0.0, 0.0, 0.0, 0.0, 0.0, 0.0, 0.0, 0.0, 0.0, 0.0, 0.0, 0.0, 0.0, 0.0, 0.0, 0.0, 0.0, 0.0, 0.0, 0.0, 0.0, 0.0, 0.0, 0.0, 0.0, 0.0, 0.0, 0.0, 0.0, 0.0, 0.0, 0.0, 0.0, 0.0, 0.0, 0.0, 0.0, 0.0, 0.0, 0.0, 0.0, 0.0, 0.0, 0.0, 0.0, 0.0, 0.0, 0.0, 0.0, 0.0, 0.0, 0.0, 0.0, 0.0, 0.0, 0.0, 0.0, 0.0, 0.0, 0.0, 0.0, 0.0, 0.0, 0.0, 0.0, 0.0, 0.0, 0.0, 0.0, 0.0, 0.0, 0.0, 0.0, 0.0, 0.0, 0.0, 0.0, 0.0, 0.0, 0.0, 0.0, 0.0, 0.0, 0.0, 0.0, 0.0, 0.0, 0.0, 0.0, 0.0, 0.0, 0.0, 0.0, 0.0, 0.0, 0.0, 0.0, 0.0, 0.0, 0.0, 0.0, 0.0, 0.0, 0.0, 0.0, 0.0, 0.0, 0.0, 0.0, 0.0, 0.0, 0.0, 0.0, 0.0, 0.0, 0.0, 0.0, 0.0, 0.0, 0.0, 0.0, 0.0, 0.0, 0.0, 0.0, 0.0, 0.0, 0.0, 0.0, 0.0, 0.0, 0.0, 0.0, 0.0, 0.0, 0.0, 0.0, 0.0, 0.0, 0.0, 0.0, 0.0, 0.0, 0.0, 0.0, 0.0, 0.0, 0.0, 0.0, 0.0, 0.0, 0.0, 0.0, 0.0, 0.0, 0.0, 0.0, 0.0, 0.0, 0.0, 0.0, 0.0, 0.0, 0.0, 0.0, 0.0, 0.0, 0.0, 0.0, 0.0, 0.0, 0.0, 0.0, 0.0, 0.0, 0.0, 0.0, 0.0, 0.0, 0.0, 0.0, 0.0, 0.0, 0.0, 0.0, 0.0, 0.0, 0.0, 0.0, 0.0, 0.0, 0.0, 0.0, 0.0, 0.0, 0.0, 0.0, 0.0, 0.0, 0.0, 0.0, 0.0, 0.0, 0.0, 0.0, 0.0, 0.0, 0.0, 0.0, 0.0, 0.0, 0.0, 0.0, 0.0, 0.0, 0.0, 0.0, 0.0, 0.0, 0.0, 0.0, 0.0, 0.0, 0.0, 0.0, 0.0, 0.0, 0.0, 0.0, 0.0, 0.0, 0.0, 0.0, 0.0, 0.0, 0.0, 0.0, 0.0, 0.0, 0.0, 0.0, 0.0, 0.0, 0.0, 0.0, 0.0, 0.0, 0.0, 0.0, 0.0, 0.0, 0.0, 0.0, 0.0, 0.0, 0.0, 0.0, 0.0, 0.0, 0.0, 0.0, 0.0, 0.0, 0.0, 0.0, 0.0, 0.0, 0.0, 0.0, 0.0, 0.0, 0.0, 0.0, 0.0, 0.0, 0.0, 0.0, 0.0, 0.0, 0.0, 0.0, 0.0, 0.0, 0.0, 0.0, 0.0, 0.0, 0.0, 0.0, 0.0, 0.0, 0.0, 0.0, 0.0, 0.0, 0.0, 0.0, 0.0, 0.0, 0.0, 0.0, 0.0, 0.0, 0.0, 0.0, 0.0, 0.0, 0.0, 0.0, 0.0, 0.0, 0.0, 0.0, 0.0, 0.0, 0.0, 0.0, 0.0, 0.0, 0.0, 0.0, 0.0, 0.0, 0.0, 0.0, 0.0, 0.0, 0.0, 0.0, 0.0, 0.0, 0.0, 0.0, 0.0, 0.0, 0.0, 0.0, 0.0, 0.0, 0.0, 0.0, 0.0, 0.0, 0.0, 0.0, 0.0, 0.0, 0.0, 0.0, 0.0, 0.0, 0.0, 0.0, 0.0, 0.0, 0.0, 0.0, 0.0, 0.0, 0.0, 0.0, 0.0, 0.0, 0.0, 0.0, 0.0, 0.0, 0.0, 0.0, 0.0, 0.0, 0.0, 0.0, 0.0, 0.0, 0.0, 0.0, 0.0, 0.0, 0.0, 0.0, 0.0, 0.0, 0.0, 0.0, 0.0, 0.0, 0.0, 0.0, 0.0, 0.0, 0.0, 0.0, 0.0, 0.0, 0.0, 0.0, 0.0, 0.0, 0.0, 0.0, 0.0, 0.0, 0.0, 0.0, 0.0, 0.0, 0.0, 0.0, 0.0, 0.0, 0.0, 0.0, 0.0, 0.0, 0.0, 0.0, 0.0, 0.0, 0.0, 0.0, 0.0, 0.0, 0.0, 0.0, 0.0, 0.0, 0.0, 0.0, 0.0, 0.0, 0.0, 0.0, 0.0, 0.0, 0.0, 0.0, 0.0, 0.0, 0.0, 0.0, 0.0, 0.0, 0.0, 0.0, 0.0, 0.0, 0.0, 0.0, 0.0, 0.0, 0.0, 0.0, 0.0, 0.0, 0.0, 0.0, 0.0, 0.0, 0.0, 0.0, 0.0, 0.0, 0.0, 0.0, 0.0, 0.0, 0.0, 0.0, 0.0, 0.0, 0.0, 0.0, 0.0, 0.0, 0.0, 0.0, 0.0, 0.0, 0.0, 0.0, 0.0, 0.0, 0.0, 0.0, 0.0, 0.0, 0.0, 0.0, 0.0, 0.0, 0.0, 0.0, 0.0, 0.0, 0.0, 0.0, 0.0, 0.0, 0.0, 0.0, 0.0, 0.0, 0.0, 0.0, 0.0, 0.0, 0.0, 0.0, 0.0, 0.0, 0.0, 0.0, 0.0, 0.0, 0.0, 0.0, 0.0, 0.0, 0.0, 0.0, 0.0, 0.0, 0.0, 0.0, 0.0, 0.0, 0.0, 0.0, 0.0, 0.0, 0.0, 0.0, 0.0, 0.0, 0.0, 0.0, 0.0, 0.0, 0.0, 0.0, 0.0, 0.0, 0.0, 0.0, 0.0, 0.0, 0.0, 0.0, 0.0, 0.0, 0.0, 0.0, 0.0, 0.0, 0.0, 0.0, 0.0, 0.0, 0.0, 0.0, 0.0, 0.0, 0.0, 0.0, 0.0, 0.0, 0.0, 0.0, 0.0, 0.0, 0.0, 0.0, 0.0, 0.0, 0.0, 0.0, 0.0, 0.0, 0.0, 0.0, 0.0, 0.0, 0.0, 0.0, 0.0, 0.0, 0.0, 0.0, 0.0, 0.0, 0.0, 0.0, 0.0, 0.0, 0.0, 0.0, 0.0, 0.0, 0.0, 0.0, 0.0, 0.0, 0.0, 0.0, 0.0, 0.0, 0.0, 0.0, 0.0, 0.0, 0.0, 0.0, 0.0, 0.0, 0.0, 0.0, 0.0, 0.0, 0.0, 0.0, 0.0, 0.0, 0.0, 0.0, 0.0, 0.0, 0.0, 0.0, 0.0, 0.0, 0.0, 0.0, 0.0, 0.0, 0.0, 0.0, 0.0, 0.0, 0.0, 0.0, 0.0, 0.0, 0.0, 0.0, 0.0, 0.0, 0.0, 0.0, 0.0, 0.0, 0.0, 0.0, 0.0, 0.0, 0.0, 0.0, 0.0, 0.0, 0.0, 0.0, 0.0, 0.0, 0.0, 0.0, 0.0, 0.0, 0.0, 0.0, 0.0, 0.0, 0.0, 0.0, 0.0, 0.0, 0.0, 0.0, 0.0, 0.0, 0.0, 0.0, 0.0, 0.0, 0.0, 0.0, 0.0, 0.0, 0.0, 0.0, 0.0, 0.0, 0.0, 0.0, 0.0, 0.0, 0.0, 0.0, 0.0, 0.0, 0.0, 0.0, 0.0, 0.0, 0.0, 0.0, 0.0, 0.0, 0.0, 0.0, 0.0, 0.0, 0.0, 0.0, 0.0, 0.0, 0.0, 0.0, 0.0, 0.0, 0.0, 0.0, 0.0, 0.0, 0.0, 0.0, 0.0, 0.0, 0.0, 0.0, 0.0, 0.0, 0.0, 0.0, 0.0, 0.0, 0.0, 0.0, 0.0, 0.0, 0.0, 0.0, 0.0, 0.0, 0.0, 0.0, 0.0, 0.0, 0.0, 0.0, 0.0, 0.0, 0.0, 0.0, 0.0, 0.0, 0.0, 0.0, 0.0, 0.0, 0.0, 0.0, 0.0, 0.0, 0.0, 0.0, 0.0, 0.0, 0.0, 0.0, 0.0, 0.0, 0.0, 0.0, 0.0, 0.0, 0.0, 0.0, 0.0, 0.0, 0.0, 0.0, 0.0, 0.0, 0.0, 0.0, 0.0, 0.0, 0.0, 0.0, 0.0, 0.0, 0.0, 0.0, 0.0, 0.0, 0.0, 0.0, 0.0, 0.0, 0.0, 0.0, 0.0, 0.0, 0.0, 0.0, 0.0, 0.0, 0.0, 0.0, 0.0, 0.0, 0.0, 0.0, 0.0, 0.0, 0.0, 0.0, 0.0, 0.0, 0.0, 0.0, 0.0, 0.0, 0.0, 0.0, 0.0, 0.0, 0.0, 0.0, 0.0, 0.0, 0.0, 0.0, 0.0, 0.0, 0.0, 0.0, 0.0, 0.0, 0.0, 0.0, 0.0, 0.0, 0.0, 0.0, 0.0, 0.0, 0.0, 0.0, 0.0, 0.0, 0.0, 0.0, 0.0, 0.0, 0.0, 0.0, 0.0, 0.0, 0.0, 0.0, 0.0, 0.0, 0.0, 0.0, 0.0, 0.0, 0.0, 0.0, 0.0, 0.0, 0.0, 0.0, 0.0, 0.0, 0.0, 0.0, 0.0, 0.0, 0.0, 0.0, 0.0, 0.0, 0.0, 0.0, 0.0, 0.0, 0.0, 0.0, 0.0, 0.0, 0.0, 0.0, 0.0, 0.0, 0.0, 0.0, 0.0, 0.0, 0.0, 0.0, 0.0, 0.0, 0.0, 0.0, 0.0, 0.0, 0.0, 0.0, 0.0, 0.0, 0.0, 0.0, 0.0, 0.0, 0.0, 0.0, 0.0, 0.0, 0.0, 0.0, 0.0, 0.0, 0.0, 0.0, 0.0, 0.0, 0.0, 0.0, 0.0, 0.0, 0.0, 0.0, 0.0, 0.0, 0.0, 0.0, 0.0, 0.0, 0.0, 0.0, 0.0, 0.0, 0.0, 0.0, 0.0, 0.0, 0.0, 0.0, 0.0, 0.0, 0.0, 0.0, 0.0, 0.0, 0.0, 0.0, 0.0, 0.0, 0.0, 0.0, 0.0, 0.0, 0.0, 0.0, 0.0, 0.0, 0.0, 0.0, 0.0, 0.0, 0.0, 0.0, 0.0, 0.0, 0.0, 0.0, 0.0, 0.0, 0.0, 0.0, 0.0, 0.0, 0.0, 0.0, 0.0, 0.0, 0.0, 0.0, 0.0, 0.0, 0.0, 0.0, 0.0, 0.0, 0.0, 0.0, 0.0, 0.0, 0.0, 0.0, 0.0, 0.0, 0.0, 0.0, 0.0, 0.0, 0.0, 0.0, 0.0, 0.0, 0.0, 0.0, 0.0, 0.0, 0.0, 0.0, 0.0, 0.0, 0.0, 0.0, 0.0, 0.0, 0.0, 0.0, 0.0, 0.0, 0.0, 0.0, 0.0, 0.0, 0.0, 0.0, 0.0, 0.0, 0.0, 0.0, 0.0, 0.0, 0.0, 0.0, 0.0, 0.0, 0.0, 0.0, 0.0, 0.0, 0.0, 0.0, 0.0, 0.0, 0.0, 0.0, 0.0, 0.0, 0.0, 0.0, 0.0, 0.0, 0.0, 0.0, 0.0, 0.0, 0.0, 0.0, 0.0, 0.0, 0.0, 0.0, 0.0, 0.0, 0.0, 0.0, 0.0, 0.0, 0.0, 0.0, 0.0, 0.0, 0.0, 0.0, 0.0, 0.0, 0.0, 0.0, 0.0, 0.0, 0.0, 0.0, 0.0, 0.0, 0.0, 0.0, 0.0, 0.0, 0.0, 0.0, 0.0, 0.0, 0.0, 0.0, 0.0, 0.0, 0.0, 0.0, 0.0, 0.0, 0.0, 0.0, 0.0, 0.0, 0.0, 0.0, 0.0, 0.0, 0.0, 0.0, 0.0, 0.0, 0.0, 0.0, 0.0, 0.0, 0.0, 0.0, 0.0, 0.0, 0.0, 0.0, 0.0, 0.0, 0.0, 0.0, 0.0, 0.0, 0.0, 0.0, 0.0, 0.0, 0.0, 0.0, 0.0, 0.0, 0.0, 0.0, 0.0, 0.0, 0.0, 0.0, 0.0, 0.0, 0.0, 0.0, 0.0, 0.0, 0.0, 0.0, 0.0, 0.0, 0.0, 0.0, 0.0, 0.0, 0.0, 0.0, 0.0, 0.0, 0.0, 0.0, 0.0, 0.0, 0.0, 0.0, 0.0, 0.0, 0.0, 0.0, 0.0, 0.0, 0.0, 0.0, 0.0, 0.0, 0.0, 0.0, 0.0, 0.0, 0.0, 0.0, 0.0, 0.0, 0.0, 0.0, 0.0, 0.0, 0.0, 0.0, 0.0, 0.0, 0.0, 0.0, 0.0, 0.0, 0.0, 0.0, 0.0, 0.0, 0.0, 0.0, 0.0, 0.0, 0.0, 0.0, 0.0, 0.0, 0.0, 0.0, 0.0, 0.0, 0.0, 0.0, 0.0, 0.0, 0.0, 0.0, 0.0, 0.0, 0.0, 0.0, 0.0, 0.0, 0.0, 0.0, 0.0, 0.0, 0.0, 0.0, 0.0, 0.0, 0.0, 0.0, 0.0, 0.0, 0.0, 0.0, 0.0, 0.0, 0.0, 0.0, 0.0, 0.0, 0.0, 0.0, 0.0, 0.0, 0.0, 0.0, 0.0, 0.0, 0.0, 0.0, 0.0, 0.0, 0.0, 0.0, 0.0, 0.0, 0.0, 0.0, 0.0, 0.0, 0.0, 0.0, 0.0, 0.0, 0.0, 0.0, 0.0, 0.0, 0.0, 0.0, 0.0, 0.0, 0.0, 0.0, 0.0, 0.0, 0.0, 0.0, 0.0, 0.0, 0.0, 0.0, 0.0, 0.0, 0.0, 0.0, 0.0, 0.0, 0.0, 0.0, 0.0, 0.0, 0.0, 0.0, 0.0, 0.0, 0.0, 0.0, 0.0, 0.0, 0.0, 0.0, 0.0, 0.0, 0.0, 0.0, 0.0, 0.0, 0.0, 0.0, 0.0, 0.0, 0.0, 0.0, 0.0, 0.0, 0.0, 0.0, 0.0, 0.0, 0.0, 0.0, 0.0, 0.0, 0.0, 0.0, 0.0, 0.0, 0.0, 0.0, 0.0, 0.0, 0.0, 0.0, 0.0, 0.0, 0.0, 0.0, 0.0, 0.0, 0.0, 0.0, 0.0, 0.0, 0.0, 0.0, 0.0, 0.0, 0.0, 0.0, 0.0, 0.0, 0.0, 0.0, 0.0, 0.0, 0.0, 0.0, 0.0, 0.0, 0.0, 0.0, 0.0, 0.0, 0.0, 0.0, 0.0, 0.0, 0.0, 0.0, 0.0, 0.0, 0.0, 0.0, 0.0, 0.0, 0.0, 0.0, 0.0, 0.0, 0.0, 0.0, 0.0, 0.0, 0.0, 0.0, 0.0, 0.0, 0.0, 0.0, 0.0, 0.0, 0.0, 0.0, 0.0, 0.0, 0.0, 0.0, 0.0, 0.0, 0.0, 0.0, 0.0, 0.0, 0.0, 0.0, 0.0, 0.0, 0.0, 0.0, 0.0, 0.0, 0.0, 0.0, 0.0, 0.0, 0.0, 0.0, 0.0, 0.0, 0.0, 0.0, 0.0, 0.0, 0.0, 0.0, 0.0, 0.0, 0.0, 0.0, 0.0, 0.0, 0.0, 0.0, 0.0, 0.0, 0.0, 0.0, 0.0, 0.0, 0.0, 0.0, 0.0, 0.0, 0.0, 0.0, 0.0, 0.0, 0.0, 0.0, 0.0, 0.0, 0.0, 0.0, 0.0, 0.0, 0.0, 0.0, 0.0, 0.0, 0.0, 0.0, 0.0, 0.0, 0.0, 0.0, 0.0, 0.0, 0.0, 0.0, 0.0, 0.0, 0.0, 0.0, 0.0, 0.0, 0.0, 0.0, 0.0, 0.0, 0.0, 0.0, 0.0, 0.0, 0.0, 0.0, 0.0, 0.0, 0.0, 0.0, 0.0, 0.0, 0.0, 0.0, 0.0, 0.0, 0.0, 0.0, 0.0, 0.0, 0.0, 0.0, 0.0, 0.0, 0.0, 0.0, 0.0, 0.0, 0.0, 0.0, 0.0, 0.0, 0.0, 0.0, 0.0, 0.0, 0.0, 0.0, 0.0, 0.0, 0.0, 0.0, 0.0, 0.0, 0.0, 0.0, 0.0, 0.0, 0.0, 0.0, 0.0, 0.0, 0.0, 0.0, 0.0, 0.0, 0.0, 0.0, 0.0, 0.0, 0.0, 0.0, 0.0, 0.0, 0.0, 0.0, 0.0, 0.0, 0.0, 0.0, 0.0, 0.0, 0.0, 0.0, 0.0, 0.0, 0.0, 0.0, 0.0, 0.0, 0.0, 0.0, 0.0, 0.0, 0.0, 0.0, 0.0, 0.0, 0.0, 0.0, 0.0, 0.0, 0.0, 0.0, 0.0, 0.0, 0.0, 0.0, 0.0, 0.0, 0.0, 0.0, 0.0, 0.0, 0.0, 0.0, 0.0, 0.0, 0.0, 0.0, 0.0, 0.0, 0.0, 0.0, 0.0, 0.0, 0.0, 0.0, 0.0, 0.0, 0.0, 0.0, 0.0, 0.0, 0.0, 0.0, 0.0, 0.0, 0.0, 0.0, 0.0, 0.0, 0.0, 0.0, 0.0, 0.0, 0.0, 0.0, 0.0, 0.0, 0.0, 0.0, 0.0, 0.0, 0.0, 0.0, 0.0, 0.0, 0.0, 0.0, 0.0, 0.0, 0.0, 0.0, 0.0, 0.0, 0.0, 0.0, 0.0, 0.0, 0.0, 0.0, 0.0, 0.0, 0.0, 0.0, 0.0, 0.0, 0.0, 0.0, 0.0, 0.0, 0.0, 0.0, 0.0, 0.0, 0.0, 0.0, 0.0, 0.0, 0.0, 0.0, 0.0, 0.0, 0.0, 0.0, 0.0, 0.0, 0.0, 0.0, 0.0, 0.0, 0.0, 0.0, 0.0, 0.0, 0.0, 0.0, 0.0, 0.0, 0.0, 0.0, 0.0, 0.0, 0.0, 0.0, 0.0, 0.0, 0.0, 0.0, 0.0, 0.0, 0.0, 0.0, 0.0, 0.0, 0.0, 0.0, 0.0, 0.0, 0.0, 0.0, 0.0, 0.0, 0.0, 0.0, 0.0, 0.0, 0.0, 0.0, 0.0, 0.0, 0.0, 0.0, 0.0, 0.0, 0.0, 0.0, 0.0, 0.0, 0.0, 0.0, 0.0, 0.0, 0.0, 0.0, 0.0, 0.0, 0.0, 0.0, 0.0, 0.0, 0.0, 0.0, 0.0, 0.0, 0.0, 0.0, 0.0, 0.0, 0.0, 0.0, 0.0, 0.0, 0.0, 0.0, 0.0, 0.0, 0.0, 0.0, 0.0, 0.0, 0.0, 0.0, 0.0, 0.0, 0.0, 0.0, 0.0, 0.0, 0.0, 0.0, 0.0, 0.0, 0.0, 0.0, 0.0, 0.0, 0.0, 0.0, 0.0, 0.0, 0.0, 0.0, 0.0, 0.0, 0.0, 0.0, 0.0, 0.0, 0.0, 0.0, 0.0, 0.0, 0.0, 0.0, 0.0, 0.0, 0.0, 0.0, 0.0, 0.0, 0.0, 0.0, 0.0, 0.0, 0.0, 0.0, 0.0, 0.0, 0.0, 0.0, 0.0, 0.0, 0.0, 0.0, 0.0, 0.0, 0.0, 0.0, 0.0, 0.0, 0.0, 0.0, 0.0, 0.0, 0.0, 0.0, 0.0, 0.0, 0.0, 0.0, 0.0, 0.0, 0.0, 0.0, 0.0, 0.0, 0.0, 0.0, 0.0, 0.0, 0.0, 0.0, 0.0, 0.0, 0.0, 0.0, 0.0, 0.0, 0.0, 0.0, 0.0, 0.0, 0.0, 0.0, 0.0, 0.0, 0.0, 0.0, 0.0, 0.0, 0.0, 0.0, 0.0, 0.0, 0.0, 0.0, 0.0, 0.0, 0.0, 0.0, 0.0, 0.0, 0.0, 0.0, 0.0, 0.0, 0.0, 0.0, 0.0, 0.0, 0.0, 0.0, 0.0, 0.0, 0.0, 0.0, 0.0, 0.0, 0.0, 0.0, 0.0, 0.0, 0.0, 0.0, 0.0, 0.0, 0.0, 0.0, 0.0, 0.0, 0.0, 0.0, 0.0, 0.0, 0.0, 0.0, 0.0, 0.0, 0.0, 0.0, 0.0, 0.0, 0.0, 0.0, 0.0, 0.0, 0.0, 0.0, 0.0, 0.0, 0.0, 0.0, 0.0, 0.0, 0.0, 0.0, 0.0, 0.0, 0.0, 0.0, 0.0, 0.0, 0.0, 0.0, 0.0, 0.0, 0.0, 0.0, 0.0, 0.0, 0.0, 0.0, 0.0, 0.0, 0.0, 0.0, 0.0, 0.0, 0.0, 0.0, 0.0, 0.0, 0.0, 0.0, 0.0, 0.0, 0.0, 0.0, 0.0, 0.0, 0.0, 0.0, 0.0, 0.0, 0.0, 0.0, 0.0, 0.0, 0.0, 0.0, 0.0, 0.0, 0.0, 0.0, 0.0, 0.0, 0.0, 0.0, 0.0, 0.0, 0.0, 0.0, 0.0, 0.0, 0.0, 0.0, 0.0, 0.0, 0.0, 0.0, 0.0, 0.0, 0.0, 0.0, 0.0, 0.0, 0.0, 0.0, 0.0, 0.0, 0.0, 0.0, 0.0, 0.0, 0.0, 0.0, 0.0, 0.0, 0.0, 0.0, 0.0, 0.0, 0.0, 0.0, 0.0, 0.0, 0.0, 0.0, 0.0, 0.0, 0.0, 0.0, 0.0, 0.0, 0.0, 0.0, 0.0, 0.0, 0.0, 0.0, 0.0, 0.0, 0.0, 0.0, 0.0, 0.0, 0.0, 0.0, 0.0, 0.0, 0.0, 0.0, 0.0, 0.0, 0.0, 0.0, 0.0, 0.0, 0.0, 0.0, 0.0, 0.0, 0.0, 0.0, 0.0, 0.0, 0.0, 0.0, 0.0, 0.0, 0.0, 0.0, 0.0, 0.0, 0.0, 0.0, 0.0, 0.0, 0.0, 0.0, 0.0, 0.0, 0.0, 0.0, 0.0, 0.0, 0.0, 0.0, 0.0, 0.0, 0.0, 0.0, 0.0, 0.0, 0.0, 0.0, 0.0, 0.0, 0.0, 0.0, 0.0, 0.0, 0.0, 0.0, 0.0, 0.0, 0.0, 0.0, 0.0, 0.0, 0.0, 0.0, 0.0, 0.0, 0.0, 0.0, 0.0, 0.0, 0.0, 0.0, 0.0, 0.0, 0.0, 0.0, 0.0, 0.0, 0.0, 0.0, 0.0, 0.0, 0.0, 0.0, 0.0, 0.0, 0.0, 0.0, 0.0, 0.0, 0.0, 0.0, 0.0, 0.0, 0.0, 0.0, 0.0, 0.0, 0.0, 0.0, 0.0, 0.0, 0.0, 0.0, 0.0, 0.0, 0.0, 0.0, 0.0, 0.0, 0.0, 0.0, 0.0, 0.0, 0.0, 0.0, 0.0, 0.0, 0.0, 0.0, 0.0, 0.0, 0.0, 0.0, 0.0, 0.0, 0.0, 0.0, 0.0, 0.0, 0.0, 0.0, 0.0, 0.0, 0.0, 0.0, 0.0, 0.0, 0.0, 0.0, 0.0, 0.0, 0.0, 0.0, 0.0, 0.0, 0.0, 0.0, 0.0, 0.0, 0.0, 0.0, 0.0, 0.0, 0.0, 0.0, 0.0, 0.0, 0.0, 0.0, 0.0, 0.0, 0.0, 0.0, 0.0, 0.0, 0.0, 0.0, 0.0, 0.0, 0.0, 0.0, 0.0, 0.0, 0.0, 0.0, 0.0, 0.0, 0.0, 0.0, 0.0, 0.0, 0.0, 0.0, 0.0, 0.0, 0.0, 0.0, 0.0, 0.0, 0.0, 0.0, 0.0, 0.0, 0.0, 0.0, 0.0, 0.0, 0.0, 0.0, 0.0, 0.0, 0.0, 0.0, 0.0, 0.0, 0.0, 0.0, 0.0, 0.0, 0.0, 0.0, 0.0, 0.0, 0.0, 0.0, 0.0, 0.0, 0.0, 0.0, 0.0, 0.0, 0.0, 0.0, 0.0, 0.0, 0.0, 0.0, 0.0, 0.0, 0.0, 0.0, 0.0, 0.0, 0.0, 0.0, 0.0, 0.0, 0.0, 0.0, 0.0, 0.0, 0.0, 0.0, 0.0, 0.0, 0.0, 0.0, 0.0, 0.0, 0.0, 0.0, 0.0, 0.0, 0.0, 0.0, 0.0, 0.0, 0.0, 0.0, 0.0, 0.0, 0.0, 0.0, 0.0, 0.0, 0.0, 0.0, 0.0, 0.0, 0.0, 0.0, 0.0, 0.0, 0.0, 0.0, 0.0, 0.0, 0.0, 0.0, 0.0, 0.0, 0.0, 0.0, 0.0, 0.0, 0.0, 0.0, 0.0, 0.0, 0.0, 0.0, 0.0, 0.0, 0.0, 0.0, 0.0, 0.0, 0.0, 0.0, 0.0, 0.0, 0.0, 0.0, 0.0, 0.0, 0.0, 0.0, 0.0, 0.0, 0.0, 0.0, 0.0, 0.0, 0.0, 0.0, 0.0, 0.0, 0.0, 0.0, 0.0, 0.0, 0.0, 0.0, 0.0, 0.0, 0.0, 0.0, 0.0, 0.0, 0.0, 0.0, 0.0, 0.0, 0.0, 0.0, 0.0, 0.0, 0.0, 0.0, 0.0, 0.0, 0.0, 0.0, 0.0, 0.0, 0.0, 0.0, 0.0, 0.0, 0.0, 0.0, 0.0, 0.0, 0.0, 0.0, 0.0, 0.0, 0.0, 0.0, 0.0, 0.0, 0.0, 0.0, 0.0, 0.0, 0.0, 0.0, 0.0, 0.0, 0.0, 0.0, 0.0, 0.0, 0.0, 0.0, 0.0, 0.0, 0.0, 0.0, 0.0, 0.0, 0.0, 0.0, 0.0, 0.0, 0.0, 0.0, 0.0, 0.0, 0.0, 0.0, 0.0, 0.0, 0.0, 0.0, 0.0, 0.0, 0.0, 0.0, 0.0, 0.0, 0.0, 0.0, 0.0, 0.0, 0.0, 0.0, 0.0, 0.0, 0.0, 0.0, 0.0, 0.0, 0.0, 0.0, 0.0, 0.0, 0.0, 0.0, 0.0, 0.0, 0.0, 0.0, 0.0, 0.0, 0.0, 0.0, 0.0, 0.0, 0.0, 0.0, 0.0, 0.0, 0.0, 0.0, 0.0, 0.0, 0.0, 0.0, 0.0, 0.0, 0.0, 0.0, 0.0, 0.0, 0.0, 0.0, 0.0, 0.0, 0.0, 0.0, 0.0, 0.0, 0.0, 0.0, 0.0, 0.0, 0.0, 0.0, 0.0, 0.0, 0.0, 0.0, 0.0, 0.0, 0.0, 0.0, 0.0, 0.0, 0.0, 0.0, 0.0, 0.0, 0.0, 0.0, 0.0, 0.0, 0.0, 0.0, 0.0, 0.0, 0.0, 0.0, 0.0, 0.0, 0.0, 0.0, 0.0, 0.0, 0.0, 0.0, 0.0, 0.0, 0.0, 0.0, 0.0, 0.0, 0.0, 0.0, 0.0, 0.0, 0.0, 0.0, 0.0, 0.0, 0.0, 0.0, 0.0, 0.0, 0.0, 0.0, 0.0, 0.0, 0.0, 0.0, 0.0, 0.0, 0.0, 0.0, 0.0, 0.0, 0.0, 0.0, 0.0, 0.0, 0.0, 0.0, 0.0, 0.0, 0.0, 0.0, 0.0, 0.0, 0.0, 0.0, 0.0, 0.0, 0.0, 0.0, 0.0, 0.0, 0.0, 0.0, 0.0, 0.0, 0.0, 0.0, 0.0, 0.0, 0.0, 0.0, 0.0, 0.0, 0.0, 0.0, 0.0, 0.0, 0.0, 0.0, 0.0, 0.0, 0.0, 0.0, 0.0, 0.0, 0.0, 0.0, 0.0, 0.0, 0.0, 0.0, 0.0, 0.0, 0.0, 0.0, 0.0, 0.0, 0.0, 0.0, 0.0, 0.0, 0.0, 0.0, 0.0, 0.0, 0.0, 0.0, 0.0, 0.0, 0.0, 0.0, 0.0, 0.0, 0.0, 0.0, 0.0, 0.0, 0.0, 0.0, 0.0, 0.0, 0.0, 0.0, 0.0, 0.0, 0.0, 0.0, 0.0, 0.0, 0.0, 0.0, 0.0, 0.0, 0.0, 0.0, 0.0, 0.0, 0.0, 0.0, 0.0, 0.0, 0.0, 0.0, 0.0, 0.0, 0.0, 0.0, 0.0, 0.0, 0.0, 0.0, 0.0, 0.0, 0.0, 0.0, 0.0, 0.0, 0.0, 0.0, 0.0, 0.0, 0.0, 0.0, 0.0, 0.0, 0.0, 0.0, 0.0, 0.0, 0.0, 0.0, 0.0, 0.0, 0.0, 0.0, 0.0, 0.0, 0.0, 0.0, 0.0, 0.0, 0.0, 0.0, 0.0, 0.0, 0.0, 0.0, 0.0, 0.0, 0.0, 0.0, 0.0, 0.0, 0.0, 0.0, 0.0, 0.0, 0.0, 0.0, 0.0, 0.0, 0.0, 0.0, 0.0, 0.0, 0.0, 0.0, 0.0, 0.0, 0.0, 0.0, 0.0, 0.0, 0.0, 0.0, 0.0, 0.0, 0.0, 0.0, 0.0, 0.0, 0.0, 0.0, 0.0, 0.0, 0.0, 0.0, 0.0, 0.0, 0.0, 0.0, 0.0, 0.0, 0.0, 0.0, 0.0, 0.0, 0.0, 0.0, 0.0, 0.0, 0.0, 0.0, 0.0, 0.0, 0.0, 0.0, 0.0, 0.0, 0.0, 0.0, 0.0, 0.0, 0.0, 0.0, 0.0, 0.0, 0.0, 0.0, 0.0, 0.0, 0.0, 0.0, 0.0, 0.0, 0.0, 0.0, 0.0, 0.0, 0.0, 0.0, 0.0, 0.0, 0.0, 0.0, 0.0, 0.0, 0.0, 0.0, 0.0, 0.0, 0.0, 0.0, 0.0, 0.0, 0.0, 0.0, 0.0, 0.0, 0.0, 0.0, 0.0, 0.0, 0.0, 0.0, 0.0, 0.0, 0.0, 0.0, 0.0, 0.0, 0.0, 0.0, 0.0, 0.0, 0.0, 0.0, 0.0, 0.0, 0.0, 0.0, 0.0, 0.0, 0.0, 0.0, 0.0, 0.0, 0.0, 0.0, 0.0, 0.0, 0.0, 0.0, 0.0, 0.0, 0.0, 0.0, 0.0, 0.0, 0.0, 0.0, 0.0, 0.0, 0.0, 0.0, 0.0, 0.0, 0.0, 0.0, 0.0, 0.0, 0.0, 0.0, 0.0, 0.0, 0.0, 0.0, 0.0, 0.0, 0.0, 0.0, 0.0, 0.0, 0.0, 0.0, 0.0, 0.0, 0.0, 0.0, 0.0, 0.0, 0.0, 0.0, 0.0, 0.0, 0.0, 0.0, 0.0, 0.0, 0.0, 0.0, 0.0, 0.0, 0.0, 0.0, 0.0, 0.0, 0.0, 0.0, 0.0, 0.0, 0.0, 0.0, 0.0, 0.0, 0.0, 0.0, 0.0, 0.0, 0.0, 0.0, 0.0, 0.0, 0.0, 0.0, 0.0, 0.0, 0.0, 0.0, 0.0, 0.0, 0.0, 0.0, 0.0, 0.0, 0.0, 0.0, 0.0, 0.0, 0.0, 0.0, 0.0, 0.0, 0.0, 0.0, 0.0, 0.0, 0.0, 0.0, 0.0, 0.0, 0.0, 0.0, 0.0, 0.0, 0.0, 0.0, 0.0, 0.0, 0.0, 0.0, 0.0, 0.0, 0.0, 0.0, 0.0, 0.0, 0.0, 0.0, 0.0, 0.0, 0.0, 0.0, 0.0, 0.0, 0.0, 0.0, 0.0, 0.0, 0.0, 0.0, 0.0, 0.0, 0.0, 0.0, 0.0, 0.0, 0.0, 0.0, 0.0, 0.0, 0.0, 0.0, 0.0, 0.0, 0.0, 0.0, 0.0, 0.0, 0.0, 0.0, 0.0, 0.0, 0.0, 0.0, 0.0, 0.0, 0.0, 0.0, 0.0, 0.0, 0.0, 0.0, 0.0, 0.0, 0.0, 0.0, 0.0, 0.0, 0.0, 0.0, 0.0, 0.0, 0.0, 0.0, 0.0, 0.0, 0.0, 0.0, 0.0, 0.0, 0.0, 0.0, 0.0, 0.0, 0.0, 0.0, 0.0, 0.0, 0.0, 0.0, 0.0, 0.0, 0.0, 0.0, 0.0, 0.0, 0.0, 0.0, 0.0, 0.0, 0.0, 0.0, 0.0, 0.0, 0.0, 0.0, 0.0, 0.0, 0.0, 0.0, 0.0, 0.0, 0.0, 0.0, 0.0, 0.0, 0.0, 0.0, 0.0, 0.0, 0.0, 0.0, 0.0, 0.0, 0.0, 0.0, 0.0, 0.0, 0.0, 0.0, 0.0, 0.0, 0.0, 0.0, 0.0, 0.0, 0.0, 0.0, 0.0, 0.0, 0.0, 0.0, 0.0, 0.0, 0.0, 0.0, 0.0, 0.0, 0.0, 0.0, 0.0, 0.0, 0.0, 0.0, 0.0, 0.0, 0.0, 0.0, 0.0, 0.0, 0.0, 0.0, 0.0, 0.0, 0.0, 0.0, 0.0, 0.0, 0.0, 0.0, 0.0, 0.0, 0.0, 0.0, 0.0, 0.0, 0.0, 0.0, 0.0, 0.0, 0.0, 0.0, 0.0, 0.0, 0.0, 0.0, 0.0, 0.0, 0.0, 0.0, 0.0, 0.0, 0.0, 0.0, 0.0, 0.0, 0.0, 0.0, 0.0, 0.0, 0.0, 0.0, 0.0, 0.0, 0.0, 0.0, 0.0, 0.0, 0.0, 0.0, 0.0, 0.0, 0.0, 0.0, 0.0, 0.0, 0.0, 0.0, 0.0, 0.0, 0.0, 0.0, 0.0, 0.0, 0.0, 0.0, 0.0, 0.0, 0.0, 0.0, 0.0, 0.0, 0.0, 0.0, 0.0, 0.0, 0.0, 0.0, 0.0, 0.0, 0.0, 0.0, 0.0, 0.0, 0.0, 0.0, 0.0, 0.0, 0.0, 0.0, 0.0, 0.0, 0.0, 0.0, 0.0, 0.0, 0.0, 0.0, 0.0, 0.0, 0.0, 0.0, 0.0, 0.0, 0.0, 0.0, 0.0, 0.0, 0.0, 0.0, 0.0, 0.0, 0.0, 0.0, 0.0, 0.0, 0.0, 0.0, 0.0, 0.0, 0.0, 0.0, 0.0, 0.0, 0.0, 0.0, 0.0, 0.0, 0.0, 0.0, 0.0, 0.0, 0.0, 0.0, 0.0, 0.0, 0.0, 0.0, 0.0, 0.0, 0.0, 0.0, 0.0, 0.0, 0.0, 0.0, 0.0, 0.0, 0.0, 0.0, 0.0, 0.0, 0.0, 0.0, 0.0, 0.0, 0.0, 0.0, 0.0, 0.0, 0.0, 0.0, 0.0, 0.0, 0.0, 0.0, 0.0, 0.0, 0.0, 0.0, 0.0, 0.0, 0.0, 0.0, 0.0, 0.0, 0.0, 0.0, 0.0, 0.0, 0.0, 0.0, 0.0, 0.0, 0.0, 0.0, 0.0, 0.0, 0.0, 0.0, 0.0, 0.0, 0.0, 0.0, 0.0, 0.0, 0.0, 0.0, 0.0, 0.0, 0.0, 0.0, 0.0, 0.0, 0.0, 0.0, 0.0, 0.0, 0.0, 0.0, 0.0, 0.0, 0.0, 0.0, 0.0, 0.0, 0.0, 0.0, 0.0, 0.0, 0.0, 0.0, 0.0, 0.0, 0.0, 0.0, 0.0, 0.0, 0.0, 0.0, 0.0, 0.0, 0.0, 0.0, 0.0, 0.0, 0.0, 0.0, 0.0, 0.0, 0.0, 0.0, 0.0, 0.0, 0.0, 0.0, 0.0, 0.0, 0.0, 0.0, 0.0, 0.0, 0.0, 0.0, 0.0, 0.0, 0.0, 0.0, 0.0, 0.0, 0.0, 0.0, 0.0, 0.0, 0.0, 0.0, 0.0, 0.0, 0.0, 0.0, 0.0, 0.0, 0.0, 0.0, 0.0, 0.0, 0.0, 0.0, 0.0, 0.0, 0.0, 0.0, 0.0, 0.0, 0.0, 0.0, 0.0, 0.0, 0.0, 0.0, 0.0, 0.0, 0.0, 0.0, 0.0, 0.0, 0.0, 0.0, 0.0, 0.0, 0.0, 0.0, 0.0, 0.0, 0.0, 0.0, 0.0, 0.0, 0.0, 0.0, 0.0, 0.0, 0.0, 0.0, 0.0, 0.0, 0.0, 0.0, 0.0, 0.0, 0.0, 0.0, 0.0, 0.0, 0.0, 0.0, 0.0, 0.0, 0.0, 0.0, 0.0, 0.0, 0.0, 0.0, 0.0, 0.0, 0.0, 0.0, 0.0, 0.0, 0.0, 0.0, 0.0, 0.0, 0.0, 0.0, 0.0, 0.0, 0.0, 0.0, 0.0, 0.0, 0.0, 0.0, 0.0, 0.0, 0.0, 0.0, 0.0, 0.0, 0.0, 0.0, 0.0, 0.0, 0.0, 0.0, 0.0, 0.0, 0.0, 0.0, 0.0, 0.0, 0.0, 0.0, 0.0, 0.0, 0.0, 0.0, 0.0, 0.0, 0.0, 0.0, 0.0, 0.0, 0.0, 0.0, 0.0, 0.0, 0.0, 0.0, 0.0, 0.0, 0.0, 0.0, 0.0, 0.0, 0.0, 0.0, 0.0, 0.0, 0.0, 0.0, 0.0, 0.0, 0.0, 0.0, 0.0, 0.0, 0.0, 0.0, 0.0, 0.0, 0.0, 0.0, 0.0, 0.0, 0.0, 0.0, 0.0, 0.0, 0.0, 0.0, 0.0, 0.0, 0.0, 0.0, 0.0, 0.0, 0.0, 0.0, 0.0, 0.0, 0.0, 0.0, 0.0, 0.0, 0.0, 0.0, 0.0, 0.0, 0.0, 0.0, 0.0, 0.0, 0.0, 0.0, 0.0, 0.0, 0.0, 0.0, 0.0, 0.0, 0.0, 0.0, 0.0, 0.0, 0.0, 0.0, 0.0, 0.0, 0.0, 0.0, 0.0, 0.0, 0.0, 0.0, 0.0, 0.0, 0.0, 0.0, 0.0, 0.0, 0.0, 0.0, 0.0, 0.0, 0.0, 0.0, 0.0, 0.0, 0.0, 0.0, 0.0, 0.0, 0.0, 0.0, 0.0, 0.0, 0.0, 0.0, 0.0, 0.0, 0.0, 0.0, 0.0, 0.0, 0.0, 0.0, 0.0, 0.0, 0.0, 0.0, 0.0, 0.0, 0.0, 0.0, 0.0, 0.0, 0.0, 0.0, 0.0, 0.0, 0.0, 0.0, 0.0, 0.0, 0.0, 0.0, 0.0, 0.0, 0.0, 0.0, 0.0, 0.0, 0.0, 0.0, 0.0, 0.0, 0.0, 0.0, 0.0, 0.0, 0.0, 0.0, 0.0, 0.0, 0.0, 0.0, 0.0, 0.0, 0.0, 0.0, 0.0, 0.0, 0.0, 0.0, 0.0, 0.0, 0.0, 0.0, 0.0, 0.0, 0.0, 0.0, 0.0, 0.0, 0.0, 0.0, 0.0, 0.0, 0.0, 0.0, 0.0, 0.0, 0.0, 0.0, 0.0, 0.0, 0.0, 0.0, 0.0, 0.0, 0.0, 0.0, 0.0, 0.0, 0.0, 0.0, 0.0, 0.0, 0.0, 0.0, 0.0, 0.0, 0.0, 0.0, 0.0, 0.0, 0.0, 0.0, 0.0, 0.0, 0.0, 0.0, 0.0, 0.0, 0.0, 0.0, 0.0, 0.0, 0.0, 0.0, 0.0, 0.0, 0.0, 0.0, 0.0, 0.0, 0.0, 0.0, 0.0, 0.0, 0.0, 0.0, 0.0, 0.0, 0.0, 0.0, 0.0, 0.0, 0.0, 0.0, 0.0, 0.0, 0.0, 0.0, 0.0, 0.0, 0.0, 0.0, 0.0, 0.0, 0.0, 0.0, 0.0, 0.0, 0.0, 0.0, 0.0, 0.0, 0.0, 0.0, 0.0, 0.0, 0.0, 0.0, 0.0, 0.0, 0.0, 0.0, 0.0, 0.0, 0.0, 0.0, 0.0, 0.0, 0.0, 0.0, 0.0, 0.0, 0.0, 0.0, 0.0, 0.0, 0.0, 0.0, 0.0, 0.0, 0.0, 0.0, 0.0, 0.0, 0.0, 0.0, 0.0, 0.0, 0.0, 0.0, 0.0, 0.0, 0.0, 0.0, 0.0, 0.0, 0.0, 0.0, 0.0, 0.0, 0.0, 0.0, 0.0, 0.0, 0.0, 0.0, 0.0, 0.0, 0.0, 0.0, 0.0, 0.0, 0.0, 0.0, 0.0, 0.0, 0.0, 0.0, 0.0, 0.0, 0.0, 0.0, 0.0, 0.0, 0.0, 0.0, 0.0, 0.0, 0.0, 0.0, 0.0, 0.0, 0.0, 0.0, 0.0, 0.0, 0.0, 0.0, 0.0, 0.0, 0.0, 0.0, 0.0, 0.0, 0.0, 0.0, 0.0, 0.0, 0.0, 0.0, 0.0, 0.0, 0.0, 0.0, 0.0, 0.0, 0.0, 0.0, 0.0, 0.0, 0.0, 0.0, 0.0, 0.0, 0.0, 0.0, 0.0, 0.0, 0.0, 0.0, 0.0, 0.0, 0.0, 0.0, 0.0, 0.0, 0.0, 0.0, 0.0, 0.0, 0.0, 0.0, 0.0, 0.0, 0.0, 0.0, 0.0, 0.0, 0.0, 0.0, 0.0, 0.0, 0.0, 0.0, 0.0, 0.0, 0.0, 0.0, 0.0, 0.0, 0.0, 0.0, 0.0, 0.0, 0.0, 0.0, 0.0, 0.0, 0.0, 0.0, 0.0, 0.0, 0.0, 0.0, 0.0, 0.0, 0.0, 0.0, 0.0, 0.0, 0.0, 0.0, 0.0, 0.0, 0.0, 0.0, 0.0, 0.0, 0.0, 0.0, 0.0, 0.0, 0.0, 0.0, 0.0, 0.0, 0.0, 0.0, 0.0, 0.0, 0.0, 0.0, 0.0, 0.0, 0.0, 0.0, 0.0, 0.0, 0.0, 0.0, 0.0, 0.0, 0.0, 0.0, 0.0, 0.0, 0.0, 0.0, 0.0, 0.0, 0.0, 0.0, 0.0, 0.0, 0.0, 0.0, 0.0, 0.0, 0.0, 0.0, 0.0, 0.0, 0.0, 0.0, 0.0, 0.0, 0.0, 0.0, 0.0, 0.0, 0.0, 0.0, 0.0, 0.0, 0.0, 0.0, 0.0, 0.0, 0.0, 0.0, 0.0, 0.0, 0.0, 0.0, 0.0, 0.0, 0.0, 0.0, 0.0, 0.0, 0.0, 0.0, 0.0, 0.0, 0.0, 0.0, 0.0, 0.0, 0.0, 0.0, 0.0, 0.0, 0.0, 0.0, 0.0, 0.0, 0.0, 0.0, 0.0, 0.0, 0.0, 0.0, 0.0, 0.0, 0.0, 0.0, 0.0, 0.0, 0.0, 0.0, 0.0, 0.0, 0.0, 0.0, 0.0, 0.0, 0.0, 0.0, 0.0, 0.0, 0.0, 0.0, 0.0, 0.0, 0.0, 0.0, 0.0, 0.0, 0.0, 0.0, 0.0, 0.0, 0.0, 0.0, 0.0, 0.0, 0.0, 0.0, 0.0, 0.0, 0.0, 0.0, 0.0, 0.0, 0.0, 0.0, 0.0, 0.0, 0.0, 0.0, 0.0, 0.0, 0.0, 0.0, 0.0, 0.0, 0.0, 0.0, 0.0, 0.0, 0.0, 0.0, 0.0, 0.0, 0.0, 0.0, 0.0, 0.0, 0.0, 0.0, 0.0, 0.0, 0.0, 0.0, 0.0, 0.0, 0.0, 0.0, 0.0, 0.0, 0.0, 0.0, 0.0, 0.0, 0.0, 0.0, 0.0, 0.0, 0.0, 0.0, 0.0, 0.0, 0.0, 0.0, 0.0, 0.0, 0.0, 0.0, 0.0, 0.0, 0.0, 0.0, 0.0, 0.0, 0.0, 0.0, 0.0, 0.0, 0.0, 0.0, 0.0, 0.0, 0.0, 0.0, 0.0, 0.0, 0.0, 0.0, 0.0, 0.0, 0.0, 0.0, 0.0, 0.0, 0.0, 0.0, 0.0, 0.0, 0.0, 0.0, 0.0, 0.0, 0.0, 0.0, 0.0, 0.0, 0.0, 0.0, 0.0, 0.0, 0.0, 0.0, 0.0, 0.0, 0.0, 0.0, 0.0, 0.0, 0.0, 0.0, 0.0, 0.0, 0.0, 0.0, 0.0, 0.0, 0.0, 0.0, 0.0, 0.0, 0.0, 0.0, 0.0, 0.0, 0.0, 0.0, 0.0, 0.0, 0.0, 0.0, 0.0, 0.0, 0.0, 0.0, 0.0, 0.0, 0.0, 0.0, 0.0, 0.0, 0.0, 0.0, 0.0, 0.0, 0.0, 0.0, 0.0, 0.0, 0.0, 0.0, 0.0, 0.0, 0.0, 0.0, 0.0, 0.0, 0.0, 0.0, 0.0, 0.0, 0.0, 0.0, 0.0, 0.0, 0.0, 0.0, 0.0, 0.0, 0.0, 0.0, 0.0, 0.0, 0.0, 0.0, 0.0, 0.0, 0.0, 0.0, 0.0, 0.0, 0.0, 0.0, 0.0, 0.0, 0.0, 0.0, 0.0, 0.0, 0.0, 0.0, 0.0, 0.0, 0.0, 0.0, 0.0, 0.0, 0.0, 0.0, 0.0, 0.0, 0.0, 0.0, 0.0, 0.0, 0.0, 0.0, 0.0, 0.0, 0.0, 0.0, 0.0, 0.0, 0.0, 0.0, 0.0, 0.0, 0.0, 0.0, 0.0, 0.0, 0.0, 0.0, 0.0, 0.0, 0.0, 0.0, 0.0, 0.0, 0.0, 0.0, 0.0, 0.0, 0.0, 0.0, 0.0, 0.0, 0.0, 0.0, 0.0, 0.0, 0.0, 0.0, 0.0, 0.0, 0.0, 0.0, 0.0, 0.0, 0.0, 0.0, 0.0, 0.0, 0.0, 0.0, 0.0, 0.0, 0.0, 0.0, 0.0, 0.0, 0.0, 0.0, 0.0, 0.0, 0.0, 0.0, 0.0, 0.0, 0.0, 0.0, 0.0, 0.0, 0.0, 0.0, 0.0, 0.0, 0.0, 0.0, 0.0, 0.0, 0.0, 0.0, 0.0, 0.0, 0.0, 0.0, 0.0, 0.0, 0.0, 0.0, 0.0, 0.0, 0.0, 0.0, 0.0, 0.0, 0.0, 0.0, 0.0, 0.0, 0.0, 0.0, 0.0, 0.0, 0.0, 0.0, 0.0, 0.0, 0.0, 0.0, 0.0, 0.0, 0.0, 0.0, 0.0, 0.0, 0.0, 0.0, 0.0, 0.0, 0.0, 0.0, 0.0, 0.0, 0.0, 0.0, 0.0, 0.0, 0.0, 0.0, 0.0, 0.0, 0.0, 0.0, 0.0, 0.0, 0.0, 0.0, 0.0, 0.0, 0.0, 0.0, 0.0, 0.0, 0.0, 0.0, 0.0, 0.0, 0.0, 0.0, 0.0, 0.0, 0.0, 0.0, 0.0, 0.0, 0.0, 0.0, 0.0, 0.0, 0.0, 0.0, 0.0, 0.0, 0.0, 0.0, 0.0, 0.0, 0.0, 0.0, 0.0, 0.0, 0.0, 0.0, 0.0, 0.0, 0.0, 0.0, 0.0, 0.0, 0.0, 0.0, 0.0, 0.0, 0.0, 0.0, 0.0, 0.0, 0.0, 0.0, 0.0, 0.0, 0.0, 0.0, 0.0, 0.0, 0.0, 0.0, 0.0, 0.0, 0.0, 0.0, 0.0, 0.0, 0.0, 0.0, 0.0, 0.0, 0.0, 0.0, 0.0, 0.0, 0.0, 0.0, 0.0, 0.0, 0.0, 0.0, 0.0, 0.0, 0.0, 0.0, 0.0, 0.0, 0.0, 0.0, 0.0, 0.0, 0.0, 0.0, 0.0, 0.0, 0.0, 0.0, 0.0, 0.0, 0.0, 0.0, 0.0, 0.0, 0.0, 0.0, 0.0, 0.0, 0.0, 0.0])
me_circle_004.materials.append(mat_wood)
me_circle_004.materials.append(mat_felt)
me_circle_004.update()
me_plane = bpy.data.meshes.new('Plane')
me_plane.from_pydata([(-1.0, -1.0, 0.0), (1.0, -1.0, 0.0), (-1.0, 1.0, 0.0), (1.0, 1.0, 0.0)], [], [(0, 1, 3, 2)])
_uv = me_plane.uv_layers.new(name='UVMap')
_uv.uv.foreach_set('vector', [0.0, 0.0, 1.0, 0.0, 1.0, 1.0, 0.0, 1.0])
me_plane.update()

# ---- objects
ob_circle = bpy.data.objects.new('Circle', me_circle_004)
ob_plane = bpy.data.objects.new('Plane', me_plane)

# ---- transforms, parenting, visibility, modifiers, constraints
ob_circle.location = (0.0, 0.0, 0.0)
_vg = ob_circle.vertex_groups.new(name='Group')
_vg = ob_circle.vertex_groups.new(name='felt')
ob_plane.location = (0.0, 0.0, 0.0)
ob_plane.scale = (60.71, 60.71, 1.0)

# ---- collection membership
col_collection.objects.link(ob_circle)
col_collection.objects.link(ob_plane)

# ---- scene / render settings (as saved in the file)
scene.frame_start = 1; scene.frame_end = 250; scene.frame_set(1)
scene.render.engine = 'BLENDER_EEVEE_NEXT'
bpy.context.view_layer.update()

# ---- added for rendering (the .blend has no active camera and no usable light): camera, sun
cam_auto = bpy.data.cameras.new('AutoCamera')
cam_auto.lens = 50.0
cam_auto.sensor_width = 36.0
cam_auto.clip_end = 2788.23
ob_auto_camera = bpy.data.objects.new('AutoCamera', cam_auto)
scene.collection.objects.link(ob_auto_camera)
ob_auto_camera.location = (158.874, -190.649, 127.761)
ob_auto_camera.rotation_euler = (1.09748, -7.21219e-08, 0.694738)
scene.camera = ob_auto_camera
light_auto_sun = bpy.data.lights.new('AutoSun', 'SUN')
light_auto_sun.energy = 3.0
light_auto_sun.angle = 0.0523599
ob_auto_sun = bpy.data.objects.new('AutoSun', light_auto_sun)
scene.collection.objects.link(ob_auto_sun)
ob_auto_sun.rotation_euler = (0.872665, 0.174533, 0.523599)
bpy.context.view_layer.update()
